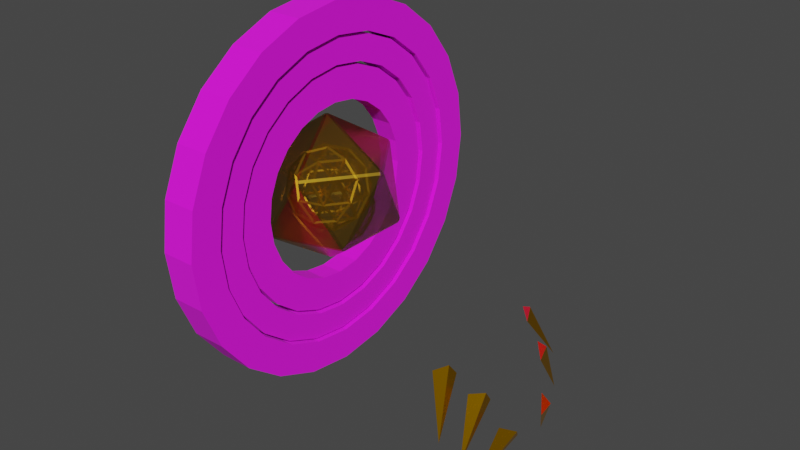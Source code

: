 # Source: angel.blend  (saved by Blender 3.4.6; exported with 4.5.12 LTS)
import bpy
from mathutils import Matrix  # noqa: F401  (used for matrix-valued properties, if any)

bpy.ops.wm.read_factory_settings(use_empty=True)
scene = bpy.context.scene
scene.name = 'Scene'

# ---- collections
col_collection = bpy.data.collections.new('Collection'); scene.collection.children.link(col_collection)

# ---- images (referenced by path relative to the original .blend; pixels are not part of the script)
import os
ASSET_DIR = os.environ.get("B2B_ASSET_DIR", "")  # directory of the original .blend (textures are referenced by path, not embedded)
HERE = os.path.dirname(os.path.abspath(__file__))  # packed textures are extracted next to this script under _unpacked/

def load_image(name, relpath, width, height, colorspace="sRGB"):
    """Load a texture the original file referenced (path relative to the .blend, or extracted next to this script)."""
    p = next((c for c in (os.path.join(HERE, relpath), os.path.join(ASSET_DIR, relpath)) if relpath and os.path.exists(c)), "")
    if p:
        img = bpy.data.images.load(p, check_existing=True)
        img.name = name
    else:  # same state as the original file: an image datablock whose file is absent (Cycles renders it pink)
        img = bpy.data.images.new(name, width, height)
        img.source = "FILE"
        img.filepath = "//" + (relpath or name)
    img.colorspace_settings.name = colorspace
    return img
img_bookshelf_png = load_image('bookshelf.png', 'bookshelf.png', 1024, 1024, 'sRGB')

# ---- materials (node trees are filled in below, after node groups)
mat_material_001 = bpy.data.materials.new('Material.001')
mat_material_001.surface_render_method = 'BLENDED'
mat_material_001.blend_method = 'BLEND'
mat_material_002 = bpy.data.materials.new('Material.002')
mat_material_002.use_transparent_shadow = False
mat_bookshelf = bpy.data.materials.new('bookshelf')
mat_bookshelf.use_transparent_shadow = False
mat_material_006 = bpy.data.materials.new('Material.006')

# ---- material node trees
mat_material_001.use_nodes = True; mat_material_001.node_tree.nodes.clear()
_N = mat_material_001.node_tree.nodes; _L = mat_material_001.node_tree.links
n0 = _N.new('ShaderNodeOutputMaterial'); n0.name = 'Material Output'; n0.location = (300, 300)
n0.target = 'CYCLES'
n1 = _N.new('ShaderNodeBsdfPrincipled'); n1.name = 'Principled BSDF'; n1.location = (10, 300)
n1.distribution = 'GGX'
n1.subsurface_method = 'RANDOM_WALK_SKIN'
n1.inputs[0].default_value = (0.4188, 0.2437, 0.01839, 1.0)
n1.inputs[1].default_value = 1.0
n1.inputs[2].default_value = 0.2954
n1.inputs[3].default_value = 2.1
n1.inputs[4].default_value = 0.7679
n1.inputs[27].default_value = (0.0, 0.0, 0.0, 1.0)
n1.inputs[28].default_value = 1.0
n2 = _N.new('ShaderNodeOutputMaterial'); n2.name = 'Material Output.001'; n2.location = (0, 0)
n2.target = 'EEVEE'
n3 = _N.new('ShaderNodeMixShader'); n3.name = 'Mix Shader'; n3.location = (0, 0)
n3.label = 'Disable Shadow'
n3.hide = True
n4 = _N.new('ShaderNodeLightPath'); n4.name = 'Light Path'; n4.location = (0, 0)
n4.hide = True
n5 = _N.new('ShaderNodeBsdfTransparent'); n5.name = 'Transparent BSDF'; n5.location = (0, 0)
n5.hide = True
_L.new(n1.outputs[0], n0.inputs[0])
_L.new(n1.outputs[0], n3.inputs[1])
_L.new(n3.outputs[0], n2.inputs[0])
_L.new(n4.outputs[1], n3.inputs[0])
_L.new(n5.outputs[0], n3.inputs[2])
n0.is_active_output = True
mat_material_002.use_nodes = True; mat_material_002.node_tree.nodes.clear()
_N = mat_material_002.node_tree.nodes; _L = mat_material_002.node_tree.links
n0 = _N.new('ShaderNodeOutputMaterial'); n0.name = 'Material Output'; n0.location = (300, 300)
n1 = _N.new('ShaderNodeBsdfPrincipled'); n1.name = 'Principled BSDF'; n1.location = (10, 300)
n1.distribution = 'GGX'
n1.subsurface_method = 'RANDOM_WALK_SKIN'
n1.inputs[0].default_value = (0.7274, 0.3577, 0.01836, 1.0)
n1.inputs[1].default_value = 1.0
n1.inputs[3].default_value = 1.45
n1.inputs[27].default_value = (0.7783, 0.3549, 0.0411, 1.0)
_L.new(n1.outputs[0], n0.inputs[0])
n0.is_active_output = True
mat_bookshelf.use_nodes = True; mat_bookshelf.node_tree.nodes.clear()
_N = mat_bookshelf.node_tree.nodes; _L = mat_bookshelf.node_tree.links
n0 = _N.new('ShaderNodeBsdfPrincipled'); n0.name = 'Principled BSDF'; n0.location = (10, 300)
n0.distribution = 'GGX'
n0.subsurface_method = 'RANDOM_WALK_SKIN'
n0.inputs[2].default_value = 1.0
n0.inputs[3].default_value = 1.45
n0.inputs[27].default_value = (0.0, 0.0, 0.0, 1.0)
n0.inputs[28].default_value = 1.0
n1 = _N.new('ShaderNodeOutputMaterial'); n1.name = 'Material Output'; n1.location = (300, 300)
n2 = _N.new('ShaderNodeTexImage'); n2.name = 'Image Texture'; n2.location = (-280, 275)
n2.image = img_bookshelf_png
n2.interpolation = 'Closest'
_L.new(n0.outputs[0], n1.inputs[0])
_L.new(n2.outputs[0], n0.inputs[0])
n1.is_active_output = True
mat_material_006.use_nodes = True; mat_material_006.node_tree.nodes.clear()
_N = mat_material_006.node_tree.nodes; _L = mat_material_006.node_tree.links
n0 = _N.new('ShaderNodeOutputMaterial'); n0.name = 'Material Output'; n0.location = (300, 300)
n0.target = 'CYCLES'
n1 = _N.new('ShaderNodeBsdfPrincipled'); n1.name = 'Principled BSDF'; n1.location = (10, 300)
n1.distribution = 'GGX'
n1.subsurface_method = 'RANDOM_WALK_SKIN'
n1.inputs[0].default_value = (1.0, 0.4934, 0.0, 1.0)
n1.inputs[1].default_value = 1.0
n1.inputs[2].default_value = 0.2954
n1.inputs[3].default_value = 2.1
n1.inputs[27].default_value = (0.0, 0.0, 0.0, 1.0)
n2 = _N.new('ShaderNodeOutputMaterial'); n2.name = 'Material Output.001'; n2.location = (0, 0)
n2.target = 'EEVEE'
n3 = _N.new('ShaderNodeMixShader'); n3.name = 'Mix Shader'; n3.location = (0, 0)
n3.label = 'Disable Shadow'
n3.hide = True
n4 = _N.new('ShaderNodeLightPath'); n4.name = 'Light Path'; n4.location = (0, 0)
n4.hide = True
n5 = _N.new('ShaderNodeBsdfTransparent'); n5.name = 'Transparent BSDF'; n5.location = (0, 0)
n5.hide = True
_L.new(n1.outputs[0], n0.inputs[0])
_L.new(n1.outputs[0], n3.inputs[1])
_L.new(n3.outputs[0], n2.inputs[0])
_L.new(n4.outputs[1], n3.inputs[0])
_L.new(n5.outputs[0], n3.inputs[2])
n0.is_active_output = True

# ---- world
world_world = bpy.data.worlds.new('World'); scene.world = world_world
world_world.use_nodes = True; world_world.node_tree.nodes.clear()
_N = world_world.node_tree.nodes; _L = world_world.node_tree.links
n0 = _N.new('ShaderNodeOutputWorld'); n0.name = 'World Output'; n0.location = (300, 300)
n1 = _N.new('ShaderNodeBackground'); n1.name = 'Background'; n1.location = (10, 300)
n1.inputs[0].default_value = (0.05088, 0.05088, 0.05088, 1.0)
_L.new(n1.outputs[0], n0.inputs[0])
n0.is_active_output = True
world_world.color = (0.05088, 0.05088, 0.05088)
world_world.use_sun_shadow = False
world_world.sun_shadow_jitter_overblur = 0.0

# ---- meshes
me_icosphere = bpy.data.meshes.new('Icosphere')
me_icosphere.from_pydata([(0.0, 0.0, -1.0), (0.7236, -0.5257, -0.4472), (-0.2764, -0.8506, -0.4472), (-0.8944, 0.0, -0.4472), (-0.2764, 0.8506, -0.4472), (0.7236, 0.5257, -0.4472), (0.2764, -0.8506, 0.4472), (-0.7236, -0.5257, 0.4472), (-0.7236, 0.5257, 0.4472), (0.2764, 0.8506, 0.4472), (0.8944, 0.0, 0.4472), (0.0, 0.0, 1.0)], [], [(0, 1, 2), (1, 0, 5), (0, 2, 3), (0, 3, 4), (0, 4, 5), (1, 5, 10), (2, 1, 6), (3, 2, 7), (4, 3, 8), (5, 4, 9), (1, 10, 6), (2, 6, 7), (3, 7, 8), (4, 8, 9), (5, 9, 10), (6, 10, 11), (7, 6, 11), (8, 7, 11), (9, 8, 11), (10, 9, 11)])
_uv = me_icosphere.uv_layers.new(name='UVMap')
_uv.uv.foreach_set('vector', [0.1818, 0.0, 0.2727, 0.1575, 0.09091, 0.1575, 0.2727, 0.1575, 0.3636, 0.0, 0.4545, 0.1575, 0.9091, 0.0, 1.0, 0.1575, 0.8182, 0.1575, 0.7273, 0.0, 0.8182, 0.1575, 0.6364, 0.1575, 0.5455, 0.0, 0.6364, 0.1575, 0.4545, 0.1575, 0.2727, 0.1575, 0.4545, 0.1575, 0.3636, 0.3149, 0.09091, 0.1575, 0.2727, 0.1575, 0.1818, 0.3149, 0.8182, 0.1575, 1.0, 0.1575, 0.9091, 0.3149, 0.6364, 0.1575, 0.8182, 0.1575, 0.7273, 0.3149, 0.4545, 0.1575, 0.6364, 0.1575, 0.5455, 0.3149, 0.2727, 0.1575, 0.3636, 0.3149, 0.1818, 0.3149, 0.09091, 0.1575, 0.1818, 0.3149, 0.0, 0.3149, 0.8182, 0.1575, 0.9091, 0.3149, 0.7273, 0.3149, 0.6364, 0.1575, 0.7273, 0.3149, 0.5455, 0.3149, 0.4545, 0.1575, 0.5455, 0.3149, 0.3636, 0.3149, 0.1818, 0.3149, 0.3636, 0.3149, 0.2727, 0.4724, 0.0, 0.3149, 0.1818, 0.3149, 0.09091, 0.4724, 0.7273, 0.3149, 0.9091, 0.3149, 0.8182, 0.4724, 0.5455, 0.3149, 0.7273, 0.3149, 0.6364, 0.4724, 0.3636, 0.3149, 0.5455, 0.3149, 0.4545, 0.4724])
me_icosphere.materials.append(mat_material_001)
me_icosphere.update()
me_icosphere_001 = bpy.data.meshes.new('Icosphere.001')
me_icosphere_001.from_pydata([(4.866e-08, 1.795e-10, -0.9658), (-4.866e-08, -1.795e-10, -1.034), (0.6989, -0.5078, -0.4319), (0.7483, -0.5437, -0.4625), (-0.2669, -0.8216, -0.4319), (-0.2858, -0.8797, -0.4625), (-0.8639, 0.0, -0.4319), (-0.925, 0.0, -0.4625), (-0.2669, 0.8216, -0.4319), (-0.2858, 0.8797, -0.4625), (0.6989, 0.5078, -0.4319), (0.7483, 0.5437, -0.4625), (0.2669, -0.8216, 0.4319), (0.2858, -0.8797, 0.4625), (-0.6989, -0.5078, 0.4319), (-0.7483, -0.5437, 0.4625), (-0.6989, 0.5078, 0.4319), (-0.7483, 0.5437, 0.4625), (0.2669, 0.8216, 0.4319), (0.2858, 0.8797, 0.4625), (0.8639, 0.0, 0.4319), (0.925, 0.0, 0.4625), (-4.884e-08, 8.977e-11, 0.9658), (4.884e-08, -8.977e-11, 1.034), (-0.1564, -0.4814, -0.8191), (-0.1685, -0.5186, -0.8822), (0.4095, -0.2975, -0.8191), (0.4411, -0.3205, -0.8822), (0.2531, -0.779, -0.5062), (0.2726, -0.8391, -0.5453), (0.8191, -3.941e-10, -0.5062), (0.8822, 3.941e-10, -0.5453), (0.4095, 0.2975, -0.8191), (0.4411, 0.3205, -0.8822), (-0.5062, 1.97e-10, -0.8191), (-0.5453, -1.97e-10, -0.8822), (-0.6626, -0.4814, -0.5062), (-0.7137, -0.5186, -0.5453), (-0.1564, 0.4814, -0.8191), (-0.1685, 0.5186, -0.8822), (-0.6626, 0.4814, -0.5062), (-0.7137, 0.5186, -0.5453), (0.2531, 0.779, -0.5062), (0.2726, 0.8391, -0.5453), (0.9157, -0.2975, 7.685e-09), (0.9864, -0.3205, -7.685e-09), (0.9157, 0.2975, 7.882e-09), (0.9864, 0.3205, -7.882e-09), (-1.97e-10, -0.9629, 1.97e-10), (1.97e-10, -1.037, -1.97e-10), (0.566, -0.779, -7.488e-09), (0.6096, -0.8391, 7.488e-09), (-0.9157, -0.2975, -8.67e-09), (-0.9864, -0.3205, 8.67e-09), (-0.566, -0.779, 8.867e-09), (-0.6096, -0.8391, -8.867e-09), (-0.566, 0.779, 9.754e-09), (-0.6096, 0.8391, -9.754e-09), (-0.9157, 0.2975, -8.473e-09), (-0.9864, 0.3205, 8.473e-09), (0.566, 0.779, -6.798e-09), (0.6096, 0.8391, 6.798e-09), (3.695e-10, 0.9629, 1.182e-09), (-3.695e-10, 1.037, -1.182e-09), (0.6626, -0.4814, 0.5062), (0.7137, -0.5186, 0.5453), (-0.2531, -0.779, 0.5062), (-0.2726, -0.8391, 0.5453), (-0.8191, 5.911e-10, 0.5062), (-0.8822, -5.911e-10, 0.5453), (-0.2531, 0.779, 0.5062), (-0.2726, 0.8391, 0.5453), (0.6626, 0.4814, 0.5062), (0.7137, 0.5186, 0.5453), (0.1564, -0.4814, 0.8191), (0.1685, -0.5186, 0.8822), (0.5062, 9.852e-11, 0.8191), (0.5453, -9.852e-11, 0.8822), (-0.4095, -0.2975, 0.8191), (-0.4411, -0.3205, 0.8822), (-0.4095, 0.2975, 0.8191), (-0.4411, 0.3205, 0.8822), (0.1564, 0.4814, 0.8191), (0.1685, 0.5186, 0.8822), (0.01761, -0.05421, -0.98), (0.3475, -0.2975, -0.863), (-0.1063, -0.4449, -0.863), (0.7121, -0.476, -0.4795), (0.4809, -0.3044, -0.7937), (0.8092, -0.06582, -0.5429), (-0.04611, -0.0335, -0.98), (-0.1755, -0.4224, -0.863), (-0.456, -0.03643, -0.863), (-0.04611, 0.0335, -0.98), (-0.456, 0.03643, -0.863), (-0.1755, 0.4224, -0.863), (0.01761, 0.05421, -0.98), (-0.1063, 0.4449, -0.863), (0.3475, 0.2975, -0.863), (0.7474, -0.476, -0.4225), (0.8475, -0.06582, -0.481), (0.925, -0.3044, -0.07515), (-0.2217, -0.8579, -0.4225), (0.1993, -0.8264, -0.481), (-0.003619, -0.9738, -0.07515), (-0.8844, -0.05421, -0.4225), (-0.7243, -0.4449, -0.481), (-0.9272, -0.2975, -0.07515), (-0.3248, 0.8244, -0.4225), (-0.6469, 0.5514, -0.481), (-0.5694, 0.7899, -0.07515), (0.6836, 0.5637, -0.4225), (0.3245, 0.7857, -0.481), (0.5753, 0.7857, -0.07515), (0.7297, -0.5302, -0.3873), (0.9059, -0.3633, -0.03684), (0.6254, -0.7493, -0.03684), (-0.2787, -0.8579, -0.3873), (-0.06559, -0.9738, -0.03684), (-0.5193, -0.8264, -0.03684), (-0.902, 0.0, -0.3873), (-0.9464, -0.2385, -0.03684), (-0.9464, 0.2385, -0.03684), (-0.2787, 0.8579, -0.3873), (-0.5193, 0.8264, -0.03684), (-0.06559, 0.9738, -0.03684), (0.7297, 0.5302, -0.3873), (0.6254, 0.7493, -0.03684), (0.9059, 0.3633, -0.03684), (0.2963, -0.8037, 0.4795), (0.616, -0.5289, 0.5429), (0.2101, -0.5289, 0.7937), (-0.6727, -0.5302, 0.4795), (-0.3127, -0.7492, 0.5429), (-0.4381, -0.3633, 0.7937), (-0.7121, 0.476, 0.4795), (-0.8092, 0.06582, 0.5429), (-0.4809, 0.3044, 0.7937), (0.2326, 0.8244, 0.4795), (-0.1875, 0.7899, 0.5429), (0.1409, 0.5514, 0.7937), (0.8559, 0.0335, 0.4795), (0.6933, 0.4224, 0.5429), (0.5679, 0.03643, 0.7937), (0.456, 0.03643, 0.863), (0.1755, 0.4224, 0.863), (0.04611, 0.0335, 0.98), (0.5118, 0.06938, 0.8281), (0.6404, 0.4653, 0.5708), (0.2241, 0.4653, 0.8281), (0.616, 0.5289, 0.5429), (0.2963, 0.8037, 0.4795), (0.2101, 0.5289, 0.7937), (0.1063, 0.4449, 0.863), (-0.3475, 0.2975, 0.863), (-0.01761, 0.05421, 0.98), (0.09216, 0.5082, 0.8281), (-0.2446, 0.7529, 0.5708), (-0.3733, 0.357, 0.8281), (-0.3127, 0.7492, 0.5429), (-0.6727, 0.5302, 0.4795), (-0.4381, 0.3633, 0.7937), (-0.3903, 0.2385, 0.863), (-0.3903, -0.2385, 0.863), (-0.057, 0.0, 0.98), (-0.4548, 0.2447, 0.8281), (-0.7916, 0.0, 0.5708), (-0.4548, -0.2447, 0.8281), (-0.8092, -0.06582, 0.5429), (-0.7121, -0.476, 0.4795), (-0.4809, -0.3044, 0.7937), (-0.3475, -0.2975, 0.863), (0.1062, -0.4449, 0.863), (-0.01761, -0.05421, 0.98), (-0.3733, -0.357, 0.8281), (-0.2446, -0.7529, 0.5708), (0.09216, -0.5082, 0.8281), (-0.1875, -0.7899, 0.5429), (0.2326, -0.8244, 0.4795), (0.1409, -0.5514, 0.7937), (0.1755, -0.4224, 0.863), (0.456, -0.03643, 0.863), (0.04611, -0.0335, 0.98), (0.2241, -0.4653, 0.8281), (0.6404, -0.4653, 0.5708), (0.5118, -0.06938, 0.8281), (0.6933, -0.4224, 0.5429), (0.8559, -0.0335, 0.4795), (0.5679, -0.03643, 0.7937), (0.9272, 0.2975, 0.07515), (0.7243, 0.4449, 0.481), (0.8844, 0.05421, 0.4225), (0.9076, 0.357, 0.03648), (0.62, 0.7529, 0.03648), (0.6995, 0.5082, 0.4528), (0.5694, 0.7899, 0.07515), (0.3248, 0.8244, 0.4225), (0.6469, 0.5514, 0.481), (0.003619, 0.9738, 0.07515), (-0.1993, 0.8264, 0.481), (0.2217, 0.8579, 0.4225), (-0.05902, 0.9735, 0.03648), (-0.5245, 0.8223, 0.03648), (-0.2672, 0.8223, 0.4528), (-0.5753, 0.7857, 0.07515), (-0.6836, 0.5637, 0.4225), (-0.3245, 0.7857, 0.481), (-0.925, 0.3044, 0.07515), (-0.8475, 0.06582, 0.481), (-0.7474, 0.476, 0.4225), (-0.9441, 0.2447, 0.03648), (-0.9441, -0.2447, 0.03648), (-0.8646, 0.0, 0.4528), (-0.925, -0.3044, 0.07515), (-0.7474, -0.476, 0.4225), (-0.8475, -0.06582, 0.481), (-0.5753, -0.7857, 0.07515), (-0.3245, -0.7857, 0.481), (-0.6836, -0.5637, 0.4225), (-0.5245, -0.8223, 0.03648), (-0.05902, -0.9735, 0.03648), (-0.2672, -0.8223, 0.4528), (0.003619, -0.9738, 0.07515), (0.2217, -0.8579, 0.4225), (-0.1993, -0.8264, 0.481), (0.5694, -0.7899, 0.07515), (0.6469, -0.5514, 0.481), (0.3248, -0.8244, 0.4225), (0.62, -0.7529, 0.03648), (0.9076, -0.357, 0.03648), (0.6995, -0.5082, 0.4528), (0.9272, -0.2975, 0.07515), (0.8844, -0.05421, 0.4225), (0.7243, -0.4449, 0.481), (0.5193, 0.8264, 0.03684), (0.06559, 0.9738, 0.03684), (0.2787, 0.8579, 0.3873), (0.5245, 0.8223, -0.03648), (0.2672, 0.8223, -0.4528), (0.05902, 0.9735, -0.03648), (0.1993, 0.8264, -0.481), (-0.2217, 0.8579, -0.4225), (-0.003619, 0.9738, -0.07515), (-0.6254, 0.7493, 0.03684), (-0.9059, 0.3633, 0.03684), (-0.7297, 0.5302, 0.3873), (-0.62, 0.7529, -0.03648), (-0.6995, 0.5082, -0.4528), (-0.9076, 0.357, -0.03648), (-0.7243, 0.4449, -0.481), (-0.8844, 0.05421, -0.4225), (-0.9272, 0.2975, -0.07515), (-0.9059, -0.3633, 0.03684), (-0.6254, -0.7493, 0.03684), (-0.7297, -0.5302, 0.3873), (-0.9076, -0.357, -0.03648), (-0.6995, -0.5082, -0.4528), (-0.62, -0.7529, -0.03648), (-0.6469, -0.5514, -0.481), (-0.3248, -0.8244, -0.4225), (-0.5694, -0.7899, -0.07515), (0.06559, -0.9738, 0.03684), (0.5193, -0.8264, 0.03684), (0.2787, -0.8579, 0.3873), (0.05902, -0.9735, -0.03648), (0.2672, -0.8223, -0.4528), (0.5245, -0.8223, -0.03648), (0.3245, -0.7857, -0.481), (0.6836, -0.5637, -0.4225), (0.5753, -0.7857, -0.07515), (0.9464, -0.2385, 0.03684), (0.9464, 0.2385, 0.03684), (0.902, 0.0, 0.3873), (0.9441, -0.2447, -0.03648), (0.8646, 0.0, -0.4528), (0.9441, 0.2447, -0.03648), (0.8475, 0.06582, -0.481), (0.7474, 0.476, -0.4225), (0.925, 0.3044, -0.07515), (0.4381, 0.3633, -0.7937), (0.3127, 0.7492, -0.5429), (0.6727, 0.5302, -0.4795), (0.3733, 0.357, -0.8281), (-0.09216, 0.5082, -0.8281), (0.2446, 0.7529, -0.5708), (-0.1409, 0.5514, -0.7937), (-0.2326, 0.8244, -0.4795), (0.1875, 0.7899, -0.5429), (-0.2101, 0.5289, -0.7937), (-0.616, 0.5289, -0.5429), (-0.2963, 0.8037, -0.4795), (-0.2241, 0.4653, -0.8281), (-0.5118, 0.06938, -0.8281), (-0.6404, 0.4653, -0.5708), (-0.5679, 0.03643, -0.7937), (-0.8559, 0.0335, -0.4795), (-0.6933, 0.4224, -0.5429), (-0.5679, -0.03643, -0.7937), (-0.6933, -0.4224, -0.5429), (-0.8559, -0.0335, -0.4795), (-0.5118, -0.06938, -0.8281), (-0.2241, -0.4653, -0.8281), (-0.6404, -0.4653, -0.5708), (-0.2101, -0.5289, -0.7937), (-0.2963, -0.8037, -0.4795), (-0.616, -0.5289, -0.5429), (0.8092, 0.06582, -0.5429), (0.4809, 0.3044, -0.7937), (0.7121, 0.476, -0.4795), (0.7916, 0.0, -0.5708), (0.4548, -0.2447, -0.8281), (0.4548, 0.2447, -0.8281), (0.3903, -0.2385, -0.863), (0.057, 0.0, -0.98), (0.3903, 0.2385, -0.863), (-0.1409, -0.5514, -0.7937), (0.1875, -0.7899, -0.5429), (-0.2326, -0.8244, -0.4795), (-0.09216, -0.5082, -0.8281), (0.3733, -0.357, -0.8281), (0.2446, -0.7529, -0.5708), (0.4381, -0.3633, -0.7937), (0.6727, -0.5302, -0.4795), (0.3127, -0.7492, -0.5429)], [], [(84, 85, 26, 0), (85, 84, 1, 27), (85, 86, 24, 26), (86, 85, 27, 25), (86, 84, 0, 24), (84, 86, 25, 1), (87, 88, 26, 2), (88, 87, 3, 27), (88, 89, 30, 26), (89, 88, 27, 31), (89, 87, 2, 30), (87, 89, 31, 3), (90, 91, 24, 0), (91, 90, 1, 25), (91, 92, 34, 24), (92, 91, 25, 35), (92, 90, 0, 34), (90, 92, 35, 1), (93, 94, 34, 0), (94, 93, 1, 35), (94, 95, 38, 34), (95, 94, 35, 39), (95, 93, 0, 38), (93, 95, 39, 1), (96, 97, 38, 0), (97, 96, 1, 39), (97, 98, 32, 38), (98, 97, 39, 33), (98, 96, 0, 32), (96, 98, 33, 1), (99, 100, 30, 2), (100, 99, 3, 31), (100, 101, 44, 30), (101, 100, 31, 45), (101, 99, 2, 44), (99, 101, 45, 3), (102, 103, 28, 4), (103, 102, 5, 29), (103, 104, 48, 28), (104, 103, 29, 49), (104, 102, 4, 48), (102, 104, 49, 5), (105, 106, 36, 6), (106, 105, 7, 37), (106, 107, 52, 36), (107, 106, 37, 53), (107, 105, 6, 52), (105, 107, 53, 7), (108, 109, 40, 8), (109, 108, 9, 41), (109, 110, 56, 40), (110, 109, 41, 57), (110, 108, 8, 56), (108, 110, 57, 9), (111, 112, 42, 10), (112, 111, 11, 43), (112, 113, 60, 42), (113, 112, 43, 61), (113, 111, 10, 60), (111, 113, 61, 11), (114, 115, 44, 2), (115, 114, 3, 45), (115, 116, 50, 44), (116, 115, 45, 51), (116, 114, 2, 50), (114, 116, 51, 3), (117, 118, 48, 4), (118, 117, 5, 49), (118, 119, 54, 48), (119, 118, 49, 55), (119, 117, 4, 54), (117, 119, 55, 5), (120, 121, 52, 6), (121, 120, 7, 53), (121, 122, 58, 52), (122, 121, 53, 59), (122, 120, 6, 58), (120, 122, 59, 7), (123, 124, 56, 8), (124, 123, 9, 57), (124, 125, 62, 56), (125, 124, 57, 63), (125, 123, 8, 62), (123, 125, 63, 9), (126, 127, 60, 10), (127, 126, 11, 61), (127, 128, 46, 60), (128, 127, 61, 47), (128, 126, 10, 46), (126, 128, 47, 11), (129, 130, 64, 12), (130, 129, 13, 65), (130, 131, 74, 64), (131, 130, 65, 75), (131, 129, 12, 74), (129, 131, 75, 13), (132, 133, 66, 14), (133, 132, 15, 67), (133, 134, 78, 66), (134, 133, 67, 79), (134, 132, 14, 78), (132, 134, 79, 15), (135, 136, 68, 16), (136, 135, 17, 69), (136, 137, 80, 68), (137, 136, 69, 81), (137, 135, 16, 80), (135, 137, 81, 17), (138, 139, 70, 18), (139, 138, 19, 71), (139, 140, 82, 70), (140, 139, 71, 83), (140, 138, 18, 82), (138, 140, 83, 19), (141, 142, 72, 20), (142, 141, 21, 73), (142, 143, 76, 72), (143, 142, 73, 77), (143, 141, 20, 76), (141, 143, 77, 21), (144, 145, 82, 76), (145, 144, 77, 83), (145, 146, 22, 82), (146, 145, 83, 23), (146, 144, 76, 22), (144, 146, 23, 77), (147, 148, 72, 76), (148, 147, 77, 73), (148, 149, 82, 72), (149, 148, 73, 83), (149, 147, 76, 82), (147, 149, 83, 77), (150, 151, 18, 72), (151, 150, 73, 19), (151, 152, 82, 18), (152, 151, 19, 83), (152, 150, 72, 82), (150, 152, 83, 73), (153, 154, 80, 82), (154, 153, 83, 81), (154, 155, 22, 80), (155, 154, 81, 23), (155, 153, 82, 22), (153, 155, 23, 83), (156, 157, 70, 82), (157, 156, 83, 71), (157, 158, 80, 70), (158, 157, 71, 81), (158, 156, 82, 80), (156, 158, 81, 83), (159, 160, 16, 70), (160, 159, 71, 17), (160, 161, 80, 16), (161, 160, 17, 81), (161, 159, 70, 80), (159, 161, 81, 71), (162, 163, 78, 80), (163, 162, 81, 79), (163, 164, 22, 78), (164, 163, 79, 23), (164, 162, 80, 22), (162, 164, 23, 81), (165, 166, 68, 80), (166, 165, 81, 69), (166, 167, 78, 68), (167, 166, 69, 79), (167, 165, 80, 78), (165, 167, 79, 81), (168, 169, 14, 68), (169, 168, 69, 15), (169, 170, 78, 14), (170, 169, 15, 79), (170, 168, 68, 78), (168, 170, 79, 69), (171, 172, 74, 78), (172, 171, 79, 75), (172, 173, 22, 74), (173, 172, 75, 23), (173, 171, 78, 22), (171, 173, 23, 79), (174, 175, 66, 78), (175, 174, 79, 67), (175, 176, 74, 66), (176, 175, 67, 75), (176, 174, 78, 74), (174, 176, 75, 79), (177, 178, 12, 66), (178, 177, 67, 13), (178, 179, 74, 12), (179, 178, 13, 75), (179, 177, 66, 74), (177, 179, 75, 67), (180, 181, 76, 74), (181, 180, 75, 77), (181, 182, 22, 76), (182, 181, 77, 23), (182, 180, 74, 22), (180, 182, 23, 75), (183, 184, 64, 74), (184, 183, 75, 65), (184, 185, 76, 64), (185, 184, 65, 77), (185, 183, 74, 76), (183, 185, 77, 75), (186, 187, 20, 64), (187, 186, 65, 21), (187, 188, 76, 20), (188, 187, 21, 77), (188, 186, 64, 76), (186, 188, 77, 65), (189, 190, 72, 46), (190, 189, 47, 73), (190, 191, 20, 72), (191, 190, 73, 21), (191, 189, 46, 20), (189, 191, 21, 47), (192, 193, 60, 46), (193, 192, 47, 61), (193, 194, 72, 60), (194, 193, 61, 73), (194, 192, 46, 72), (192, 194, 73, 47), (195, 196, 18, 60), (196, 195, 61, 19), (196, 197, 72, 18), (197, 196, 19, 73), (197, 195, 60, 72), (195, 197, 73, 61), (198, 199, 70, 62), (199, 198, 63, 71), (199, 200, 18, 70), (200, 199, 71, 19), (200, 198, 62, 18), (198, 200, 19, 63), (201, 202, 56, 62), (202, 201, 63, 57), (202, 203, 70, 56), (203, 202, 57, 71), (203, 201, 62, 70), (201, 203, 71, 63), (204, 205, 16, 56), (205, 204, 57, 17), (205, 206, 70, 16), (206, 205, 17, 71), (206, 204, 56, 70), (204, 206, 71, 57), (207, 208, 68, 58), (208, 207, 59, 69), (208, 209, 16, 68), (209, 208, 69, 17), (209, 207, 58, 16), (207, 209, 17, 59), (210, 211, 52, 58), (211, 210, 59, 53), (211, 212, 68, 52), (212, 211, 53, 69), (212, 210, 58, 68), (210, 212, 69, 59), (213, 214, 14, 52), (214, 213, 53, 15), (214, 215, 68, 14), (215, 214, 15, 69), (215, 213, 52, 68), (213, 215, 69, 53), (216, 217, 66, 54), (217, 216, 55, 67), (217, 218, 14, 66), (218, 217, 67, 15), (218, 216, 54, 14), (216, 218, 15, 55), (219, 220, 48, 54), (220, 219, 55, 49), (220, 221, 66, 48), (221, 220, 49, 67), (221, 219, 54, 66), (219, 221, 67, 55), (222, 223, 12, 48), (223, 222, 49, 13), (223, 224, 66, 12), (224, 223, 13, 67), (224, 222, 48, 66), (222, 224, 67, 49), (225, 226, 64, 50), (226, 225, 51, 65), (226, 227, 12, 64), (227, 226, 65, 13), (227, 225, 50, 12), (225, 227, 13, 51), (228, 229, 44, 50), (229, 228, 51, 45), (229, 230, 64, 44), (230, 229, 45, 65), (230, 228, 50, 64), (228, 230, 65, 51), (231, 232, 20, 44), (232, 231, 45, 21), (232, 233, 64, 20), (233, 232, 21, 65), (233, 231, 44, 64), (231, 233, 65, 45), (234, 235, 62, 60), (235, 234, 61, 63), (235, 236, 18, 62), (236, 235, 63, 19), (236, 234, 60, 18), (234, 236, 19, 61), (237, 238, 42, 60), (238, 237, 61, 43), (238, 239, 62, 42), (239, 238, 43, 63), (239, 237, 60, 62), (237, 239, 63, 61), (240, 241, 8, 42), (241, 240, 43, 9), (241, 242, 62, 8), (242, 241, 9, 63), (242, 240, 42, 62), (240, 242, 63, 43), (243, 244, 58, 56), (244, 243, 57, 59), (244, 245, 16, 58), (245, 244, 59, 17), (245, 243, 56, 16), (243, 245, 17, 57), (246, 247, 40, 56), (247, 246, 57, 41), (247, 248, 58, 40), (248, 247, 41, 59), (248, 246, 56, 58), (246, 248, 59, 57), (249, 250, 6, 40), (250, 249, 41, 7), (250, 251, 58, 6), (251, 250, 7, 59), (251, 249, 40, 58), (249, 251, 59, 41), (252, 253, 54, 52), (253, 252, 53, 55), (253, 254, 14, 54), (254, 253, 55, 15), (254, 252, 52, 14), (252, 254, 15, 53), (255, 256, 36, 52), (256, 255, 53, 37), (256, 257, 54, 36), (257, 256, 37, 55), (257, 255, 52, 54), (255, 257, 55, 53), (258, 259, 4, 36), (259, 258, 37, 5), (259, 260, 54, 4), (260, 259, 5, 55), (260, 258, 36, 54), (258, 260, 55, 37), (261, 262, 50, 48), (262, 261, 49, 51), (262, 263, 12, 50), (263, 262, 51, 13), (263, 261, 48, 12), (261, 263, 13, 49), (264, 265, 28, 48), (265, 264, 49, 29), (265, 266, 50, 28), (266, 265, 29, 51), (266, 264, 48, 50), (264, 266, 51, 49), (267, 268, 2, 28), (268, 267, 29, 3), (268, 269, 50, 2), (269, 268, 3, 51), (269, 267, 28, 50), (267, 269, 51, 29), (270, 271, 46, 44), (271, 270, 45, 47), (271, 272, 20, 46), (272, 271, 47, 21), (272, 270, 44, 20), (270, 272, 21, 45), (273, 274, 30, 44), (274, 273, 45, 31), (274, 275, 46, 30), (275, 274, 31, 47), (275, 273, 44, 46), (273, 275, 47, 45), (276, 277, 10, 30), (277, 276, 31, 11), (277, 278, 46, 10), (278, 277, 11, 47), (278, 276, 30, 46), (276, 278, 47, 31), (279, 280, 42, 32), (280, 279, 33, 43), (280, 281, 10, 42), (281, 280, 43, 11), (281, 279, 32, 10), (279, 281, 11, 33), (282, 283, 38, 32), (283, 282, 33, 39), (283, 284, 42, 38), (284, 283, 39, 43), (284, 282, 32, 42), (282, 284, 43, 33), (285, 286, 8, 38), (286, 285, 39, 9), (286, 287, 42, 8), (287, 286, 9, 43), (287, 285, 38, 42), (285, 287, 43, 39), (288, 289, 40, 38), (289, 288, 39, 41), (289, 290, 8, 40), (290, 289, 41, 9), (290, 288, 38, 8), (288, 290, 9, 39), (291, 292, 34, 38), (292, 291, 39, 35), (292, 293, 40, 34), (293, 292, 35, 41), (293, 291, 38, 40), (291, 293, 41, 39), (294, 295, 6, 34), (295, 294, 35, 7), (295, 296, 40, 6), (296, 295, 7, 41), (296, 294, 34, 40), (294, 296, 41, 35), (297, 298, 36, 34), (298, 297, 35, 37), (298, 299, 6, 36), (299, 298, 37, 7), (299, 297, 34, 6), (297, 299, 7, 35), (300, 301, 24, 34), (301, 300, 35, 25), (301, 302, 36, 24), (302, 301, 25, 37), (302, 300, 34, 36), (300, 302, 37, 35), (303, 304, 4, 24), (304, 303, 25, 5), (304, 305, 36, 4), (305, 304, 5, 37), (305, 303, 24, 36), (303, 305, 37, 25), (306, 307, 32, 30), (307, 306, 31, 33), (307, 308, 10, 32), (308, 307, 33, 11), (308, 306, 30, 10), (306, 308, 11, 31), (309, 310, 26, 30), (310, 309, 31, 27), (310, 311, 32, 26), (311, 310, 27, 33), (311, 309, 30, 32), (309, 311, 33, 31), (312, 313, 0, 26), (313, 312, 27, 1), (313, 314, 32, 0), (314, 313, 1, 33), (314, 312, 26, 32), (312, 314, 33, 27), (315, 316, 28, 24), (316, 315, 25, 29), (316, 317, 4, 28), (317, 316, 29, 5), (317, 315, 24, 4), (315, 317, 5, 25), (318, 319, 26, 24), (319, 318, 25, 27), (319, 320, 28, 26), (320, 319, 27, 29), (320, 318, 24, 28), (318, 320, 29, 25), (321, 322, 2, 26), (322, 321, 27, 3), (322, 323, 28, 2), (323, 322, 3, 29), (323, 321, 26, 28), (321, 323, 29, 27)])
_uv = me_icosphere_001.uv_layers.new(name='UVMap')
_uv.uv.foreach_set('vector', [0.1818, 0.0, 0.2273, 0.07873, 0.2273, 0.07873, 0.1818, 0.0, 0.2273, 0.07873, 0.1818, 0.0, 0.1818, 0.0, 0.2273, 0.07873, 0.2273, 0.07873, 0.1364, 0.07873, 0.1364, 0.07873, 0.2273, 0.07873, 0.1364, 0.07873, 0.2273, 0.07873, 0.2273, 0.07873, 0.1364, 0.07873, 0.1364, 0.07873, 0.1818, 0.0, 0.1818, 0.0, 0.1364, 0.07873, 0.1818, 0.0, 0.1364, 0.07873, 0.1364, 0.07873, 0.1818, 0.0, 0.2727, 0.1575, 0.3182, 0.07873, 0.3182, 0.07873, 0.2727, 0.1575, 0.3182, 0.07873, 0.2727, 0.1575, 0.2727, 0.1575, 0.3182, 0.07873, 0.3182, 0.07873, 0.3636, 0.1575, 0.3636, 0.1575, 0.3182, 0.07873, 0.3636, 0.1575, 0.3182, 0.07873, 0.3182, 0.07873, 0.3636, 0.1575, 0.3636, 0.1575, 0.2727, 0.1575, 0.2727, 0.1575, 0.3636, 0.1575, 0.2727, 0.1575, 0.3636, 0.1575, 0.3636, 0.1575, 0.2727, 0.1575, 0.9091, 0.0, 0.9545, 0.07873, 0.9545, 0.07873, 0.9091, 0.0, 0.9545, 0.07873, 0.9091, 0.0, 0.9091, 0.0, 0.9545, 0.07873, 0.9545, 0.07873, 0.8636, 0.07873, 0.8636, 0.07873, 0.9545, 0.07873, 0.8636, 0.07873, 0.9545, 0.07873, 0.9545, 0.07873, 0.8636, 0.07873, 0.8636, 0.07873, 0.9091, 0.0, 0.9091, 0.0, 0.8636, 0.07873, 0.9091, 0.0, 0.8636, 0.07873, 0.8636, 0.07873, 0.9091, 0.0, 0.7273, 0.0, 0.7727, 0.07873, 0.7727, 0.07873, 0.7273, 0.0, 0.7727, 0.07873, 0.7273, 0.0, 0.7273, 0.0, 0.7727, 0.07873, 0.7727, 0.07873, 0.6818, 0.07873, 0.6818, 0.07873, 0.7727, 0.07873, 0.6818, 0.07873, 0.7727, 0.07873, 0.7727, 0.07873, 0.6818, 0.07873, 0.6818, 0.07873, 0.7273, 0.0, 0.7273, 0.0, 0.6818, 0.07873, 0.7273, 0.0, 0.6818, 0.07873, 0.6818, 0.07873, 0.7273, 0.0, 0.5455, 0.0, 0.5909, 0.07873, 0.5909, 0.07873, 0.5455, 0.0, 0.5909, 0.07873, 0.5455, 0.0, 0.5455, 0.0, 0.5909, 0.07873, 0.5909, 0.07873, 0.5, 0.07873, 0.5, 0.07873, 0.5909, 0.07873, 0.5, 0.07873, 0.5909, 0.07873, 0.5909, 0.07873, 0.5, 0.07873, 0.5, 0.07873, 0.5455, 0.0, 0.5455, 0.0, 0.5, 0.07873, 0.5455, 0.0, 0.5, 0.07873, 0.5, 0.07873, 0.5455, 0.0, 0.2727, 0.1575, 0.3636, 0.1575, 0.3636, 0.1575, 0.2727, 0.1575, 0.3636, 0.1575, 0.2727, 0.1575, 0.2727, 0.1575, 0.3636, 0.1575, 0.3636, 0.1575, 0.3182, 0.2362, 0.3182, 0.2362, 0.3636, 0.1575, 0.3182, 0.2362, 0.3636, 0.1575, 0.3636, 0.1575, 0.3182, 0.2362, 0.3182, 0.2362, 0.2727, 0.1575, 0.2727, 0.1575, 0.3182, 0.2362, 0.2727, 0.1575, 0.3182, 0.2362, 0.3182, 0.2362, 0.2727, 0.1575, 0.09091, 0.1575, 0.1818, 0.1575, 0.1818, 0.1575, 0.09091, 0.1575, 0.1818, 0.1575, 0.09091, 0.1575, 0.09091, 0.1575, 0.1818, 0.1575, 0.1818, 0.1575, 0.1364, 0.2362, 0.1364, 0.2362, 0.1818, 0.1575, 0.1364, 0.2362, 0.1818, 0.1575, 0.1818, 0.1575, 0.1364, 0.2362, 0.1364, 0.2362, 0.09091, 0.1575, 0.09091, 0.1575, 0.1364, 0.2362, 0.09091, 0.1575, 0.1364, 0.2362, 0.1364, 0.2362, 0.09091, 0.1575, 0.8182, 0.1575, 0.9091, 0.1575, 0.9091, 0.1575, 0.8182, 0.1575, 0.9091, 0.1575, 0.8182, 0.1575, 0.8182, 0.1575, 0.9091, 0.1575, 0.9091, 0.1575, 0.8636, 0.2362, 0.8636, 0.2362, 0.9091, 0.1575, 0.8636, 0.2362, 0.9091, 0.1575, 0.9091, 0.1575, 0.8636, 0.2362, 0.8636, 0.2362, 0.8182, 0.1575, 0.8182, 0.1575, 0.8636, 0.2362, 0.8182, 0.1575, 0.8636, 0.2362, 0.8636, 0.2362, 0.8182, 0.1575, 0.6364, 0.1575, 0.7273, 0.1575, 0.7273, 0.1575, 0.6364, 0.1575, 0.7273, 0.1575, 0.6364, 0.1575, 0.6364, 0.1575, 0.7273, 0.1575, 0.7273, 0.1575, 0.6818, 0.2362, 0.6818, 0.2362, 0.7273, 0.1575, 0.6818, 0.2362, 0.7273, 0.1575, 0.7273, 0.1575, 0.6818, 0.2362, 0.6818, 0.2362, 0.6364, 0.1575, 0.6364, 0.1575, 0.6818, 0.2362, 0.6364, 0.1575, 0.6818, 0.2362, 0.6818, 0.2362, 0.6364, 0.1575, 0.4545, 0.1575, 0.5455, 0.1575, 0.5455, 0.1575, 0.4545, 0.1575, 0.5455, 0.1575, 0.4545, 0.1575, 0.4545, 0.1575, 0.5455, 0.1575, 0.5455, 0.1575, 0.5, 0.2362, 0.5, 0.2362, 0.5455, 0.1575, 0.5, 0.2362, 0.5455, 0.1575, 0.5455, 0.1575, 0.5, 0.2362, 0.5, 0.2362, 0.4545, 0.1575, 0.4545, 0.1575, 0.5, 0.2362, 0.4545, 0.1575, 0.5, 0.2362, 0.5, 0.2362, 0.4545, 0.1575, 0.2727, 0.1575, 0.3182, 0.2362, 0.3182, 0.2362, 0.2727, 0.1575, 0.3182, 0.2362, 0.2727, 0.1575, 0.2727, 0.1575, 0.3182, 0.2362, 0.3182, 0.2362, 0.2273, 0.2362, 0.2273, 0.2362, 0.3182, 0.2362, 0.2273, 0.2362, 0.3182, 0.2362, 0.3182, 0.2362, 0.2273, 0.2362, 0.2273, 0.2362, 0.2727, 0.1575, 0.2727, 0.1575, 0.2273, 0.2362, 0.2727, 0.1575, 0.2273, 0.2362, 0.2273, 0.2362, 0.2727, 0.1575, 0.09091, 0.1575, 0.1364, 0.2362, 0.1364, 0.2362, 0.09091, 0.1575, 0.1364, 0.2362, 0.09091, 0.1575, 0.09091, 0.1575, 0.1364, 0.2362, 0.1364, 0.2362, 0.04546, 0.2362, 0.04546, 0.2362, 0.1364, 0.2362, 0.04546, 0.2362, 0.1364, 0.2362, 0.1364, 0.2362, 0.04546, 0.2362, 0.04546, 0.2362, 0.09091, 0.1575, 0.09091, 0.1575, 0.04546, 0.2362, 0.09091, 0.1575, 0.04546, 0.2362, 0.04546, 0.2362, 0.09091, 0.1575, 0.8182, 0.1575, 0.8636, 0.2362, 0.8636, 0.2362, 0.8182, 0.1575, 0.8636, 0.2362, 0.8182, 0.1575, 0.8182, 0.1575, 0.8636, 0.2362, 0.8636, 0.2362, 0.7727, 0.2362, 0.7727, 0.2362, 0.8636, 0.2362, 0.7727, 0.2362, 0.8636, 0.2362, 0.8636, 0.2362, 0.7727, 0.2362, 0.7727, 0.2362, 0.8182, 0.1575, 0.8182, 0.1575, 0.7727, 0.2362, 0.8182, 0.1575, 0.7727, 0.2362, 0.7727, 0.2362, 0.8182, 0.1575, 0.6364, 0.1575, 0.6818, 0.2362, 0.6818, 0.2362, 0.6364, 0.1575, 0.6818, 0.2362, 0.6364, 0.1575, 0.6364, 0.1575, 0.6818, 0.2362, 0.6818, 0.2362, 0.5909, 0.2362, 0.5909, 0.2362, 0.6818, 0.2362, 0.5909, 0.2362, 0.6818, 0.2362, 0.6818, 0.2362, 0.5909, 0.2362, 0.5909, 0.2362, 0.6364, 0.1575, 0.6364, 0.1575, 0.5909, 0.2362, 0.6364, 0.1575, 0.5909, 0.2362, 0.5909, 0.2362, 0.6364, 0.1575, 0.4545, 0.1575, 0.5, 0.2362, 0.5, 0.2362, 0.4545, 0.1575, 0.5, 0.2362, 0.4545, 0.1575, 0.4545, 0.1575, 0.5, 0.2362, 0.5, 0.2362, 0.4091, 0.2362, 0.4091, 0.2362, 0.5, 0.2362, 0.4091, 0.2362, 0.5, 0.2362, 0.5, 0.2362, 0.4091, 0.2362, 0.4091, 0.2362, 0.4545, 0.1575, 0.4545, 0.1575, 0.4091, 0.2362, 0.4545, 0.1575, 0.4091, 0.2362, 0.4091, 0.2362, 0.4545, 0.1575, 0.1818, 0.3149, 0.2727, 0.3149, 0.2727, 0.3149, 0.1818, 0.3149, 0.2727, 0.3149, 0.1818, 0.3149, 0.1818, 0.3149, 0.2727, 0.3149, 0.2727, 0.3149, 0.2273, 0.3937, 0.2273, 0.3937, 0.2727, 0.3149, 0.2273, 0.3937, 0.2727, 0.3149, 0.2727, 0.3149, 0.2273, 0.3937, 0.2273, 0.3937, 0.1818, 0.3149, 0.1818, 0.3149, 0.2273, 0.3937, 0.1818, 0.3149, 0.2273, 0.3937, 0.2273, 0.3937, 0.1818, 0.3149, 0.0, 0.3149, 0.09091, 0.3149, 0.09091, 0.3149, 0.0, 0.3149, 0.09091, 0.3149, 0.0, 0.3149, 0.0, 0.3149, 0.09091, 0.3149, 0.09091, 0.3149, 0.04546, 0.3937, 0.04546, 0.3937, 0.09091, 0.3149, 0.04546, 0.3937, 0.09091, 0.3149, 0.09091, 0.3149, 0.04546, 0.3937, 0.04546, 0.3937, 0.0, 0.3149, 0.0, 0.3149, 0.04546, 0.3937, 0.0, 0.3149, 0.04546, 0.3937, 0.04546, 0.3937, 0.0, 0.3149, 0.7273, 0.3149, 0.8182, 0.3149, 0.8182, 0.3149, 0.7273, 0.3149, 0.8182, 0.3149, 0.7273, 0.3149, 0.7273, 0.3149, 0.8182, 0.3149, 0.8182, 0.3149, 0.7727, 0.3937, 0.7727, 0.3937, 0.8182, 0.3149, 0.7727, 0.3937, 0.8182, 0.3149, 0.8182, 0.3149, 0.7727, 0.3937, 0.7727, 0.3937, 0.7273, 0.3149, 0.7273, 0.3149, 0.7727, 0.3937, 0.7273, 0.3149, 0.7727, 0.3937, 0.7727, 0.3937, 0.7273, 0.3149, 0.5455, 0.3149, 0.6364, 0.3149, 0.6364, 0.3149, 0.5455, 0.3149, 0.6364, 0.3149, 0.5455, 0.3149, 0.5455, 0.3149, 0.6364, 0.3149, 0.6364, 0.3149, 0.5909, 0.3937, 0.5909, 0.3937, 0.6364, 0.3149, 0.5909, 0.3937, 0.6364, 0.3149, 0.6364, 0.3149, 0.5909, 0.3937, 0.5909, 0.3937, 0.5455, 0.3149, 0.5455, 0.3149, 0.5909, 0.3937, 0.5455, 0.3149, 0.5909, 0.3937, 0.5909, 0.3937, 0.5455, 0.3149, 0.3636, 0.3149, 0.4545, 0.3149, 0.4545, 0.3149, 0.3636, 0.3149, 0.4545, 0.3149, 0.3636, 0.3149, 0.3636, 0.3149, 0.4545, 0.3149, 0.4545, 0.3149, 0.4091, 0.3937, 0.4091, 0.3937, 0.4545, 0.3149, 0.4091, 0.3937, 0.4545, 0.3149, 0.4545, 0.3149, 0.4091, 0.3937, 0.4091, 0.3937, 0.3636, 0.3149, 0.3636, 0.3149, 0.4091, 0.3937, 0.3636, 0.3149, 0.4091, 0.3937, 0.4091, 0.3937, 0.3636, 0.3149, 0.4091, 0.3937, 0.5, 0.3937, 0.5, 0.3937, 0.4091, 0.3937, 0.5, 0.3937, 0.4091, 0.3937, 0.4091, 0.3937, 0.5, 0.3937, 0.5, 0.3937, 0.4545, 0.4724, 0.4545, 0.4724, 0.5, 0.3937, 0.4545, 0.4724, 0.5, 0.3937, 0.5, 0.3937, 0.4545, 0.4724, 0.4545, 0.4724, 0.4091, 0.3937, 0.4091, 0.3937, 0.4545, 0.4724, 0.4091, 0.3937, 0.4545, 0.4724, 0.4545, 0.4724, 0.4091, 0.3937, 0.4091, 0.3937, 0.4545, 0.3149, 0.4545, 0.3149, 0.4091, 0.3937, 0.4545, 0.3149, 0.4091, 0.3937, 0.4091, 0.3937, 0.4545, 0.3149, 0.4545, 0.3149, 0.5, 0.3937, 0.5, 0.3937, 0.4545, 0.3149, 0.5, 0.3937, 0.4545, 0.3149, 0.4545, 0.3149, 0.5, 0.3937, 0.5, 0.3937, 0.4091, 0.3937, 0.4091, 0.3937, 0.5, 0.3937, 0.4091, 0.3937, 0.5, 0.3937, 0.5, 0.3937, 0.4091, 0.3937, 0.4545, 0.3149, 0.5455, 0.3149, 0.5455, 0.3149, 0.4545, 0.3149, 0.5455, 0.3149, 0.4545, 0.3149, 0.4545, 0.3149, 0.5455, 0.3149, 0.5455, 0.3149, 0.5, 0.3937, 0.5, 0.3937, 0.5455, 0.3149, 0.5, 0.3937, 0.5455, 0.3149, 0.5455, 0.3149, 0.5, 0.3937, 0.5, 0.3937, 0.4545, 0.3149, 0.4545, 0.3149, 0.5, 0.3937, 0.4545, 0.3149, 0.5, 0.3937, 0.5, 0.3937, 0.4545, 0.3149, 0.5909, 0.3937, 0.6818, 0.3937, 0.6818, 0.3937, 0.5909, 0.3937, 0.6818, 0.3937, 0.5909, 0.3937, 0.5909, 0.3937, 0.6818, 0.3937, 0.6818, 0.3937, 0.6364, 0.4724, 0.6364, 0.4724, 0.6818, 0.3937, 0.6364, 0.4724, 0.6818, 0.3937, 0.6818, 0.3937, 0.6364, 0.4724, 0.6364, 0.4724, 0.5909, 0.3937, 0.5909, 0.3937, 0.6364, 0.4724, 0.5909, 0.3937, 0.6364, 0.4724, 0.6364, 0.4724, 0.5909, 0.3937, 0.5909, 0.3937, 0.6364, 0.3149, 0.6364, 0.3149, 0.5909, 0.3937, 0.6364, 0.3149, 0.5909, 0.3937, 0.5909, 0.3937, 0.6364, 0.3149, 0.6364, 0.3149, 0.6818, 0.3937, 0.6818, 0.3937, 0.6364, 0.3149, 0.6818, 0.3937, 0.6364, 0.3149, 0.6364, 0.3149, 0.6818, 0.3937, 0.6818, 0.3937, 0.5909, 0.3937, 0.5909, 0.3937, 0.6818, 0.3937, 0.5909, 0.3937, 0.6818, 0.3937, 0.6818, 0.3937, 0.5909, 0.3937, 0.6364, 0.3149, 0.7273, 0.3149, 0.7273, 0.3149, 0.6364, 0.3149, 0.7273, 0.3149, 0.6364, 0.3149, 0.6364, 0.3149, 0.7273, 0.3149, 0.7273, 0.3149, 0.6818, 0.3937, 0.6818, 0.3937, 0.7273, 0.3149, 0.6818, 0.3937, 0.7273, 0.3149, 0.7273, 0.3149, 0.6818, 0.3937, 0.6818, 0.3937, 0.6364, 0.3149, 0.6364, 0.3149, 0.6818, 0.3937, 0.6364, 0.3149, 0.6818, 0.3937, 0.6818, 0.3937, 0.6364, 0.3149, 0.7727, 0.3937, 0.8636, 0.3937, 0.8636, 0.3937, 0.7727, 0.3937, 0.8636, 0.3937, 0.7727, 0.3937, 0.7727, 0.3937, 0.8636, 0.3937, 0.8636, 0.3937, 0.8182, 0.4724, 0.8182, 0.4724, 0.8636, 0.3937, 0.8182, 0.4724, 0.8636, 0.3937, 0.8636, 0.3937, 0.8182, 0.4724, 0.8182, 0.4724, 0.7727, 0.3937, 0.7727, 0.3937, 0.8182, 0.4724, 0.7727, 0.3937, 0.8182, 0.4724, 0.8182, 0.4724, 0.7727, 0.3937, 0.7727, 0.3937, 0.8182, 0.3149, 0.8182, 0.3149, 0.7727, 0.3937, 0.8182, 0.3149, 0.7727, 0.3937, 0.7727, 0.3937, 0.8182, 0.3149, 0.8182, 0.3149, 0.8636, 0.3937, 0.8636, 0.3937, 0.8182, 0.3149, 0.8636, 0.3937, 0.8182, 0.3149, 0.8182, 0.3149, 0.8636, 0.3937, 0.8636, 0.3937, 0.7727, 0.3937, 0.7727, 0.3937, 0.8636, 0.3937, 0.7727, 0.3937, 0.8636, 0.3937, 0.8636, 0.3937, 0.7727, 0.3937, 0.8182, 0.3149, 0.9091, 0.3149, 0.9091, 0.3149, 0.8182, 0.3149, 0.9091, 0.3149, 0.8182, 0.3149, 0.8182, 0.3149, 0.9091, 0.3149, 0.9091, 0.3149, 0.8636, 0.3937, 0.8636, 0.3937, 0.9091, 0.3149, 0.8636, 0.3937, 0.9091, 0.3149, 0.9091, 0.3149, 0.8636, 0.3937, 0.8636, 0.3937, 0.8182, 0.3149, 0.8182, 0.3149, 0.8636, 0.3937, 0.8182, 0.3149, 0.8636, 0.3937, 0.8636, 0.3937, 0.8182, 0.3149, 0.04546, 0.3937, 0.1364, 0.3937, 0.1364, 0.3937, 0.04546, 0.3937, 0.1364, 0.3937, 0.04546, 0.3937, 0.04546, 0.3937, 0.1364, 0.3937, 0.1364, 0.3937, 0.09091, 0.4724, 0.09091, 0.4724, 0.1364, 0.3937, 0.09091, 0.4724, 0.1364, 0.3937, 0.1364, 0.3937, 0.09091, 0.4724, 0.09091, 0.4724, 0.04546, 0.3937, 0.04546, 0.3937, 0.09091, 0.4724, 0.04546, 0.3937, 0.09091, 0.4724, 0.09091, 0.4724, 0.04546, 0.3937, 0.04546, 0.3937, 0.09091, 0.3149, 0.09091, 0.3149, 0.04546, 0.3937, 0.09091, 0.3149, 0.04546, 0.3937, 0.04546, 0.3937, 0.09091, 0.3149, 0.09091, 0.3149, 0.1364, 0.3937, 0.1364, 0.3937, 0.09091, 0.3149, 0.1364, 0.3937, 0.09091, 0.3149, 0.09091, 0.3149, 0.1364, 0.3937, 0.1364, 0.3937, 0.04546, 0.3937, 0.04546, 0.3937, 0.1364, 0.3937, 0.04546, 0.3937, 0.1364, 0.3937, 0.1364, 0.3937, 0.04546, 0.3937, 0.09091, 0.3149, 0.1818, 0.3149, 0.1818, 0.3149, 0.09091, 0.3149, 0.1818, 0.3149, 0.09091, 0.3149, 0.09091, 0.3149, 0.1818, 0.3149, 0.1818, 0.3149, 0.1364, 0.3937, 0.1364, 0.3937, 0.1818, 0.3149, 0.1364, 0.3937, 0.1818, 0.3149, 0.1818, 0.3149, 0.1364, 0.3937, 0.1364, 0.3937, 0.09091, 0.3149, 0.09091, 0.3149, 0.1364, 0.3937, 0.09091, 0.3149, 0.1364, 0.3937, 0.1364, 0.3937, 0.09091, 0.3149, 0.2273, 0.3937, 0.3182, 0.3937, 0.3182, 0.3937, 0.2273, 0.3937, 0.3182, 0.3937, 0.2273, 0.3937, 0.2273, 0.3937, 0.3182, 0.3937, 0.3182, 0.3937, 0.2727, 0.4724, 0.2727, 0.4724, 0.3182, 0.3937, 0.2727, 0.4724, 0.3182, 0.3937, 0.3182, 0.3937, 0.2727, 0.4724, 0.2727, 0.4724, 0.2273, 0.3937, 0.2273, 0.3937, 0.2727, 0.4724, 0.2273, 0.3937, 0.2727, 0.4724, 0.2727, 0.4724, 0.2273, 0.3937, 0.2273, 0.3937, 0.2727, 0.3149, 0.2727, 0.3149, 0.2273, 0.3937, 0.2727, 0.3149, 0.2273, 0.3937, 0.2273, 0.3937, 0.2727, 0.3149, 0.2727, 0.3149, 0.3182, 0.3937, 0.3182, 0.3937, 0.2727, 0.3149, 0.3182, 0.3937, 0.2727, 0.3149, 0.2727, 0.3149, 0.3182, 0.3937, 0.3182, 0.3937, 0.2273, 0.3937, 0.2273, 0.3937, 0.3182, 0.3937, 0.2273, 0.3937, 0.3182, 0.3937, 0.3182, 0.3937, 0.2273, 0.3937, 0.2727, 0.3149, 0.3636, 0.3149, 0.3636, 0.3149, 0.2727, 0.3149, 0.3636, 0.3149, 0.2727, 0.3149, 0.2727, 0.3149, 0.3636, 0.3149, 0.3636, 0.3149, 0.3182, 0.3937, 0.3182, 0.3937, 0.3636, 0.3149, 0.3182, 0.3937, 0.3636, 0.3149, 0.3636, 0.3149, 0.3182, 0.3937, 0.3182, 0.3937, 0.2727, 0.3149, 0.2727, 0.3149, 0.3182, 0.3937, 0.2727, 0.3149, 0.3182, 0.3937, 0.3182, 0.3937, 0.2727, 0.3149, 0.4091, 0.2362, 0.4545, 0.3149, 0.4545, 0.3149, 0.4091, 0.2362, 0.4545, 0.3149, 0.4091, 0.2362, 0.4091, 0.2362, 0.4545, 0.3149, 0.4545, 0.3149, 0.3636, 0.3149, 0.3636, 0.3149, 0.4545, 0.3149, 0.3636, 0.3149, 0.4545, 0.3149, 0.4545, 0.3149, 0.3636, 0.3149, 0.3636, 0.3149, 0.4091, 0.2362, 0.4091, 0.2362, 0.3636, 0.3149, 0.4091, 0.2362, 0.3636, 0.3149, 0.3636, 0.3149, 0.4091, 0.2362, 0.4091, 0.2362, 0.5, 0.2362, 0.5, 0.2362, 0.4091, 0.2362, 0.5, 0.2362, 0.4091, 0.2362, 0.4091, 0.2362, 0.5, 0.2362, 0.5, 0.2362, 0.4545, 0.3149, 0.4545, 0.3149, 0.5, 0.2362, 0.4545, 0.3149, 0.5, 0.2362, 0.5, 0.2362, 0.4545, 0.3149, 0.4545, 0.3149, 0.4091, 0.2362, 0.4091, 0.2362, 0.4545, 0.3149, 0.4091, 0.2362, 0.4545, 0.3149, 0.4545, 0.3149, 0.4091, 0.2362, 0.5, 0.2362, 0.5455, 0.3149, 0.5455, 0.3149, 0.5, 0.2362, 0.5455, 0.3149, 0.5, 0.2362, 0.5, 0.2362, 0.5455, 0.3149, 0.5455, 0.3149, 0.4545, 0.3149, 0.4545, 0.3149, 0.5455, 0.3149, 0.4545, 0.3149, 0.5455, 0.3149, 0.5455, 0.3149, 0.4545, 0.3149, 0.4545, 0.3149, 0.5, 0.2362, 0.5, 0.2362, 0.4545, 0.3149, 0.5, 0.2362, 0.4545, 0.3149, 0.4545, 0.3149, 0.5, 0.2362, 0.5909, 0.2362, 0.6364, 0.3149, 0.6364, 0.3149, 0.5909, 0.2362, 0.6364, 0.3149, 0.5909, 0.2362, 0.5909, 0.2362, 0.6364, 0.3149, 0.6364, 0.3149, 0.5455, 0.3149, 0.5455, 0.3149, 0.6364, 0.3149, 0.5455, 0.3149, 0.6364, 0.3149, 0.6364, 0.3149, 0.5455, 0.3149, 0.5455, 0.3149, 0.5909, 0.2362, 0.5909, 0.2362, 0.5455, 0.3149, 0.5909, 0.2362, 0.5455, 0.3149, 0.5455, 0.3149, 0.5909, 0.2362, 0.5909, 0.2362, 0.6818, 0.2362, 0.6818, 0.2362, 0.5909, 0.2362, 0.6818, 0.2362, 0.5909, 0.2362, 0.5909, 0.2362, 0.6818, 0.2362, 0.6818, 0.2362, 0.6364, 0.3149, 0.6364, 0.3149, 0.6818, 0.2362, 0.6364, 0.3149, 0.6818, 0.2362, 0.6818, 0.2362, 0.6364, 0.3149, 0.6364, 0.3149, 0.5909, 0.2362, 0.5909, 0.2362, 0.6364, 0.3149, 0.5909, 0.2362, 0.6364, 0.3149, 0.6364, 0.3149, 0.5909, 0.2362, 0.6818, 0.2362, 0.7273, 0.3149, 0.7273, 0.3149, 0.6818, 0.2362, 0.7273, 0.3149, 0.6818, 0.2362, 0.6818, 0.2362, 0.7273, 0.3149, 0.7273, 0.3149, 0.6364, 0.3149, 0.6364, 0.3149, 0.7273, 0.3149, 0.6364, 0.3149, 0.7273, 0.3149, 0.7273, 0.3149, 0.6364, 0.3149, 0.6364, 0.3149, 0.6818, 0.2362, 0.6818, 0.2362, 0.6364, 0.3149, 0.6818, 0.2362, 0.6364, 0.3149, 0.6364, 0.3149, 0.6818, 0.2362, 0.7727, 0.2362, 0.8182, 0.3149, 0.8182, 0.3149, 0.7727, 0.2362, 0.8182, 0.3149, 0.7727, 0.2362, 0.7727, 0.2362, 0.8182, 0.3149, 0.8182, 0.3149, 0.7273, 0.3149, 0.7273, 0.3149, 0.8182, 0.3149, 0.7273, 0.3149, 0.8182, 0.3149, 0.8182, 0.3149, 0.7273, 0.3149, 0.7273, 0.3149, 0.7727, 0.2362, 0.7727, 0.2362, 0.7273, 0.3149, 0.7727, 0.2362, 0.7273, 0.3149, 0.7273, 0.3149, 0.7727, 0.2362, 0.7727, 0.2362, 0.8636, 0.2362, 0.8636, 0.2362, 0.7727, 0.2362, 0.8636, 0.2362, 0.7727, 0.2362, 0.7727, 0.2362, 0.8636, 0.2362, 0.8636, 0.2362, 0.8182, 0.3149, 0.8182, 0.3149, 0.8636, 0.2362, 0.8182, 0.3149, 0.8636, 0.2362, 0.8636, 0.2362, 0.8182, 0.3149, 0.8182, 0.3149, 0.7727, 0.2362, 0.7727, 0.2362, 0.8182, 0.3149, 0.7727, 0.2362, 0.8182, 0.3149, 0.8182, 0.3149, 0.7727, 0.2362, 0.8636, 0.2362, 0.9091, 0.3149, 0.9091, 0.3149, 0.8636, 0.2362, 0.9091, 0.3149, 0.8636, 0.2362, 0.8636, 0.2362, 0.9091, 0.3149, 0.9091, 0.3149, 0.8182, 0.3149, 0.8182, 0.3149, 0.9091, 0.3149, 0.8182, 0.3149, 0.9091, 0.3149, 0.9091, 0.3149, 0.8182, 0.3149, 0.8182, 0.3149, 0.8636, 0.2362, 0.8636, 0.2362, 0.8182, 0.3149, 0.8636, 0.2362, 0.8182, 0.3149, 0.8182, 0.3149, 0.8636, 0.2362, 0.04546, 0.2362, 0.09091, 0.3149, 0.09091, 0.3149, 0.04546, 0.2362, 0.09091, 0.3149, 0.04546, 0.2362, 0.04546, 0.2362, 0.09091, 0.3149, 0.09091, 0.3149, 0.0, 0.3149, 0.0, 0.3149, 0.09091, 0.3149, 0.0, 0.3149, 0.09091, 0.3149, 0.09091, 0.3149, 0.0, 0.3149, 0.0, 0.3149, 0.04546, 0.2362, 0.04546, 0.2362, 0.0, 0.3149, 0.04546, 0.2362, 0.0, 0.3149, 0.0, 0.3149, 0.04546, 0.2362, 0.04546, 0.2362, 0.1364, 0.2362, 0.1364, 0.2362, 0.04546, 0.2362, 0.1364, 0.2362, 0.04546, 0.2362, 0.04546, 0.2362, 0.1364, 0.2362, 0.1364, 0.2362, 0.09091, 0.3149, 0.09091, 0.3149, 0.1364, 0.2362, 0.09091, 0.3149, 0.1364, 0.2362, 0.1364, 0.2362, 0.09091, 0.3149, 0.09091, 0.3149, 0.04546, 0.2362, 0.04546, 0.2362, 0.09091, 0.3149, 0.04546, 0.2362, 0.09091, 0.3149, 0.09091, 0.3149, 0.04546, 0.2362, 0.1364, 0.2362, 0.1818, 0.3149, 0.1818, 0.3149, 0.1364, 0.2362, 0.1818, 0.3149, 0.1364, 0.2362, 0.1364, 0.2362, 0.1818, 0.3149, 0.1818, 0.3149, 0.09091, 0.3149, 0.09091, 0.3149, 0.1818, 0.3149, 0.09091, 0.3149, 0.1818, 0.3149, 0.1818, 0.3149, 0.09091, 0.3149, 0.09091, 0.3149, 0.1364, 0.2362, 0.1364, 0.2362, 0.09091, 0.3149, 0.1364, 0.2362, 0.09091, 0.3149, 0.09091, 0.3149, 0.1364, 0.2362, 0.2273, 0.2362, 0.2727, 0.3149, 0.2727, 0.3149, 0.2273, 0.2362, 0.2727, 0.3149, 0.2273, 0.2362, 0.2273, 0.2362, 0.2727, 0.3149, 0.2727, 0.3149, 0.1818, 0.3149, 0.1818, 0.3149, 0.2727, 0.3149, 0.1818, 0.3149, 0.2727, 0.3149, 0.2727, 0.3149, 0.1818, 0.3149, 0.1818, 0.3149, 0.2273, 0.2362, 0.2273, 0.2362, 0.1818, 0.3149, 0.2273, 0.2362, 0.1818, 0.3149, 0.1818, 0.3149, 0.2273, 0.2362, 0.2273, 0.2362, 0.3182, 0.2362, 0.3182, 0.2362, 0.2273, 0.2362, 0.3182, 0.2362, 0.2273, 0.2362, 0.2273, 0.2362, 0.3182, 0.2362, 0.3182, 0.2362, 0.2727, 0.3149, 0.2727, 0.3149, 0.3182, 0.2362, 0.2727, 0.3149, 0.3182, 0.2362, 0.3182, 0.2362, 0.2727, 0.3149, 0.2727, 0.3149, 0.2273, 0.2362, 0.2273, 0.2362, 0.2727, 0.3149, 0.2273, 0.2362, 0.2727, 0.3149, 0.2727, 0.3149, 0.2273, 0.2362, 0.3182, 0.2362, 0.3636, 0.3149, 0.3636, 0.3149, 0.3182, 0.2362, 0.3636, 0.3149, 0.3182, 0.2362, 0.3182, 0.2362, 0.3636, 0.3149, 0.3636, 0.3149, 0.2727, 0.3149, 0.2727, 0.3149, 0.3636, 0.3149, 0.2727, 0.3149, 0.3636, 0.3149, 0.3636, 0.3149, 0.2727, 0.3149, 0.2727, 0.3149, 0.3182, 0.2362, 0.3182, 0.2362, 0.2727, 0.3149, 0.3182, 0.2362, 0.2727, 0.3149, 0.2727, 0.3149, 0.3182, 0.2362, 0.5, 0.2362, 0.5909, 0.2362, 0.5909, 0.2362, 0.5, 0.2362, 0.5909, 0.2362, 0.5, 0.2362, 0.5, 0.2362, 0.5909, 0.2362, 0.5909, 0.2362, 0.5455, 0.3149, 0.5455, 0.3149, 0.5909, 0.2362, 0.5455, 0.3149, 0.5909, 0.2362, 0.5909, 0.2362, 0.5455, 0.3149, 0.5455, 0.3149, 0.5, 0.2362, 0.5, 0.2362, 0.5455, 0.3149, 0.5, 0.2362, 0.5455, 0.3149, 0.5455, 0.3149, 0.5, 0.2362, 0.5, 0.2362, 0.5455, 0.1575, 0.5455, 0.1575, 0.5, 0.2362, 0.5455, 0.1575, 0.5, 0.2362, 0.5, 0.2362, 0.5455, 0.1575, 0.5455, 0.1575, 0.5909, 0.2362, 0.5909, 0.2362, 0.5455, 0.1575, 0.5909, 0.2362, 0.5455, 0.1575, 0.5455, 0.1575, 0.5909, 0.2362, 0.5909, 0.2362, 0.5, 0.2362, 0.5, 0.2362, 0.5909, 0.2362, 0.5, 0.2362, 0.5909, 0.2362, 0.5909, 0.2362, 0.5, 0.2362, 0.5455, 0.1575, 0.6364, 0.1575, 0.6364, 0.1575, 0.5455, 0.1575, 0.6364, 0.1575, 0.5455, 0.1575, 0.5455, 0.1575, 0.6364, 0.1575, 0.6364, 0.1575, 0.5909, 0.2362, 0.5909, 0.2362, 0.6364, 0.1575, 0.5909, 0.2362, 0.6364, 0.1575, 0.6364, 0.1575, 0.5909, 0.2362, 0.5909, 0.2362, 0.5455, 0.1575, 0.5455, 0.1575, 0.5909, 0.2362, 0.5455, 0.1575, 0.5909, 0.2362, 0.5909, 0.2362, 0.5455, 0.1575, 0.6818, 0.2362, 0.7727, 0.2362, 0.7727, 0.2362, 0.6818, 0.2362, 0.7727, 0.2362, 0.6818, 0.2362, 0.6818, 0.2362, 0.7727, 0.2362, 0.7727, 0.2362, 0.7273, 0.3149, 0.7273, 0.3149, 0.7727, 0.2362, 0.7273, 0.3149, 0.7727, 0.2362, 0.7727, 0.2362, 0.7273, 0.3149, 0.7273, 0.3149, 0.6818, 0.2362, 0.6818, 0.2362, 0.7273, 0.3149, 0.6818, 0.2362, 0.7273, 0.3149, 0.7273, 0.3149, 0.6818, 0.2362, 0.6818, 0.2362, 0.7273, 0.1575, 0.7273, 0.1575, 0.6818, 0.2362, 0.7273, 0.1575, 0.6818, 0.2362, 0.6818, 0.2362, 0.7273, 0.1575, 0.7273, 0.1575, 0.7727, 0.2362, 0.7727, 0.2362, 0.7273, 0.1575, 0.7727, 0.2362, 0.7273, 0.1575, 0.7273, 0.1575, 0.7727, 0.2362, 0.7727, 0.2362, 0.6818, 0.2362, 0.6818, 0.2362, 0.7727, 0.2362, 0.6818, 0.2362, 0.7727, 0.2362, 0.7727, 0.2362, 0.6818, 0.2362, 0.7273, 0.1575, 0.8182, 0.1575, 0.8182, 0.1575, 0.7273, 0.1575, 0.8182, 0.1575, 0.7273, 0.1575, 0.7273, 0.1575, 0.8182, 0.1575, 0.8182, 0.1575, 0.7727, 0.2362, 0.7727, 0.2362, 0.8182, 0.1575, 0.7727, 0.2362, 0.8182, 0.1575, 0.8182, 0.1575, 0.7727, 0.2362, 0.7727, 0.2362, 0.7273, 0.1575, 0.7273, 0.1575, 0.7727, 0.2362, 0.7273, 0.1575, 0.7727, 0.2362, 0.7727, 0.2362, 0.7273, 0.1575, 0.8636, 0.2362, 0.9545, 0.2362, 0.9545, 0.2362, 0.8636, 0.2362, 0.9545, 0.2362, 0.8636, 0.2362, 0.8636, 0.2362, 0.9545, 0.2362, 0.9545, 0.2362, 0.9091, 0.3149, 0.9091, 0.3149, 0.9545, 0.2362, 0.9091, 0.3149, 0.9545, 0.2362, 0.9545, 0.2362, 0.9091, 0.3149, 0.9091, 0.3149, 0.8636, 0.2362, 0.8636, 0.2362, 0.9091, 0.3149, 0.8636, 0.2362, 0.9091, 0.3149, 0.9091, 0.3149, 0.8636, 0.2362, 0.8636, 0.2362, 0.9091, 0.1575, 0.9091, 0.1575, 0.8636, 0.2362, 0.9091, 0.1575, 0.8636, 0.2362, 0.8636, 0.2362, 0.9091, 0.1575, 0.9091, 0.1575, 0.9545, 0.2362, 0.9545, 0.2362, 0.9091, 0.1575, 0.9545, 0.2362, 0.9091, 0.1575, 0.9091, 0.1575, 0.9545, 0.2362, 0.9545, 0.2362, 0.8636, 0.2362, 0.8636, 0.2362, 0.9545, 0.2362, 0.8636, 0.2362, 0.9545, 0.2362, 0.9545, 0.2362, 0.8636, 0.2362, 0.9091, 0.1575, 1.0, 0.1575, 1.0, 0.1575, 0.9091, 0.1575, 1.0, 0.1575, 0.9091, 0.1575, 0.9091, 0.1575, 1.0, 0.1575, 1.0, 0.1575, 0.9545, 0.2362, 0.9545, 0.2362, 1.0, 0.1575, 0.9545, 0.2362, 1.0, 0.1575, 1.0, 0.1575, 0.9545, 0.2362, 0.9545, 0.2362, 0.9091, 0.1575, 0.9091, 0.1575, 0.9545, 0.2362, 0.9091, 0.1575, 0.9545, 0.2362, 0.9545, 0.2362, 0.9091, 0.1575, 0.1364, 0.2362, 0.2273, 0.2362, 0.2273, 0.2362, 0.1364, 0.2362, 0.2273, 0.2362, 0.1364, 0.2362, 0.1364, 0.2362, 0.2273, 0.2362, 0.2273, 0.2362, 0.1818, 0.3149, 0.1818, 0.3149, 0.2273, 0.2362, 0.1818, 0.3149, 0.2273, 0.2362, 0.2273, 0.2362, 0.1818, 0.3149, 0.1818, 0.3149, 0.1364, 0.2362, 0.1364, 0.2362, 0.1818, 0.3149, 0.1364, 0.2362, 0.1818, 0.3149, 0.1818, 0.3149, 0.1364, 0.2362, 0.1364, 0.2362, 0.1818, 0.1575, 0.1818, 0.1575, 0.1364, 0.2362, 0.1818, 0.1575, 0.1364, 0.2362, 0.1364, 0.2362, 0.1818, 0.1575, 0.1818, 0.1575, 0.2273, 0.2362, 0.2273, 0.2362, 0.1818, 0.1575, 0.2273, 0.2362, 0.1818, 0.1575, 0.1818, 0.1575, 0.2273, 0.2362, 0.2273, 0.2362, 0.1364, 0.2362, 0.1364, 0.2362, 0.2273, 0.2362, 0.1364, 0.2362, 0.2273, 0.2362, 0.2273, 0.2362, 0.1364, 0.2362, 0.1818, 0.1575, 0.2727, 0.1575, 0.2727, 0.1575, 0.1818, 0.1575, 0.2727, 0.1575, 0.1818, 0.1575, 0.1818, 0.1575, 0.2727, 0.1575, 0.2727, 0.1575, 0.2273, 0.2362, 0.2273, 0.2362, 0.2727, 0.1575, 0.2273, 0.2362, 0.2727, 0.1575, 0.2727, 0.1575, 0.2273, 0.2362, 0.2273, 0.2362, 0.1818, 0.1575, 0.1818, 0.1575, 0.2273, 0.2362, 0.1818, 0.1575, 0.2273, 0.2362, 0.2273, 0.2362, 0.1818, 0.1575, 0.3182, 0.2362, 0.4091, 0.2362, 0.4091, 0.2362, 0.3182, 0.2362, 0.4091, 0.2362, 0.3182, 0.2362, 0.3182, 0.2362, 0.4091, 0.2362, 0.4091, 0.2362, 0.3636, 0.3149, 0.3636, 0.3149, 0.4091, 0.2362, 0.3636, 0.3149, 0.4091, 0.2362, 0.4091, 0.2362, 0.3636, 0.3149, 0.3636, 0.3149, 0.3182, 0.2362, 0.3182, 0.2362, 0.3636, 0.3149, 0.3182, 0.2362, 0.3636, 0.3149, 0.3636, 0.3149, 0.3182, 0.2362, 0.3182, 0.2362, 0.3636, 0.1575, 0.3636, 0.1575, 0.3182, 0.2362, 0.3636, 0.1575, 0.3182, 0.2362, 0.3182, 0.2362, 0.3636, 0.1575, 0.3636, 0.1575, 0.4091, 0.2362, 0.4091, 0.2362, 0.3636, 0.1575, 0.4091, 0.2362, 0.3636, 0.1575, 0.3636, 0.1575, 0.4091, 0.2362, 0.4091, 0.2362, 0.3182, 0.2362, 0.3182, 0.2362, 0.4091, 0.2362, 0.3182, 0.2362, 0.4091, 0.2362, 0.4091, 0.2362, 0.3182, 0.2362, 0.3636, 0.1575, 0.4545, 0.1575, 0.4545, 0.1575, 0.3636, 0.1575, 0.4545, 0.1575, 0.3636, 0.1575, 0.3636, 0.1575, 0.4545, 0.1575, 0.4545, 0.1575, 0.4091, 0.2362, 0.4091, 0.2362, 0.4545, 0.1575, 0.4091, 0.2362, 0.4545, 0.1575, 0.4545, 0.1575, 0.4091, 0.2362, 0.4091, 0.2362, 0.3636, 0.1575, 0.3636, 0.1575, 0.4091, 0.2362, 0.3636, 0.1575, 0.4091, 0.2362, 0.4091, 0.2362, 0.3636, 0.1575, 0.5, 0.07873, 0.5455, 0.1575, 0.5455, 0.1575, 0.5, 0.07873, 0.5455, 0.1575, 0.5, 0.07873, 0.5, 0.07873, 0.5455, 0.1575, 0.5455, 0.1575, 0.4545, 0.1575, 0.4545, 0.1575, 0.5455, 0.1575, 0.4545, 0.1575, 0.5455, 0.1575, 0.5455, 0.1575, 0.4545, 0.1575, 0.4545, 0.1575, 0.5, 0.07873, 0.5, 0.07873, 0.4545, 0.1575, 0.5, 0.07873, 0.4545, 0.1575, 0.4545, 0.1575, 0.5, 0.07873, 0.5, 0.07873, 0.5909, 0.07873, 0.5909, 0.07873, 0.5, 0.07873, 0.5909, 0.07873, 0.5, 0.07873, 0.5, 0.07873, 0.5909, 0.07873, 0.5909, 0.07873, 0.5455, 0.1575, 0.5455, 0.1575, 0.5909, 0.07873, 0.5455, 0.1575, 0.5909, 0.07873, 0.5909, 0.07873, 0.5455, 0.1575, 0.5455, 0.1575, 0.5, 0.07873, 0.5, 0.07873, 0.5455, 0.1575, 0.5, 0.07873, 0.5455, 0.1575, 0.5455, 0.1575, 0.5, 0.07873, 0.5909, 0.07873, 0.6364, 0.1575, 0.6364, 0.1575, 0.5909, 0.07873, 0.6364, 0.1575, 0.5909, 0.07873, 0.5909, 0.07873, 0.6364, 0.1575, 0.6364, 0.1575, 0.5455, 0.1575, 0.5455, 0.1575, 0.6364, 0.1575, 0.5455, 0.1575, 0.6364, 0.1575, 0.6364, 0.1575, 0.5455, 0.1575, 0.5455, 0.1575, 0.5909, 0.07873, 0.5909, 0.07873, 0.5455, 0.1575, 0.5909, 0.07873, 0.5455, 0.1575, 0.5455, 0.1575, 0.5909, 0.07873, 0.6818, 0.07873, 0.7273, 0.1575, 0.7273, 0.1575, 0.6818, 0.07873, 0.7273, 0.1575, 0.6818, 0.07873, 0.6818, 0.07873, 0.7273, 0.1575, 0.7273, 0.1575, 0.6364, 0.1575, 0.6364, 0.1575, 0.7273, 0.1575, 0.6364, 0.1575, 0.7273, 0.1575, 0.7273, 0.1575, 0.6364, 0.1575, 0.6364, 0.1575, 0.6818, 0.07873, 0.6818, 0.07873, 0.6364, 0.1575, 0.6818, 0.07873, 0.6364, 0.1575, 0.6364, 0.1575, 0.6818, 0.07873, 0.6818, 0.07873, 0.7727, 0.07873, 0.7727, 0.07873, 0.6818, 0.07873, 0.7727, 0.07873, 0.6818, 0.07873, 0.6818, 0.07873, 0.7727, 0.07873, 0.7727, 0.07873, 0.7273, 0.1575, 0.7273, 0.1575, 0.7727, 0.07873, 0.7273, 0.1575, 0.7727, 0.07873, 0.7727, 0.07873, 0.7273, 0.1575, 0.7273, 0.1575, 0.6818, 0.07873, 0.6818, 0.07873, 0.7273, 0.1575, 0.6818, 0.07873, 0.7273, 0.1575, 0.7273, 0.1575, 0.6818, 0.07873, 0.7727, 0.07873, 0.8182, 0.1575, 0.8182, 0.1575, 0.7727, 0.07873, 0.8182, 0.1575, 0.7727, 0.07873, 0.7727, 0.07873, 0.8182, 0.1575, 0.8182, 0.1575, 0.7273, 0.1575, 0.7273, 0.1575, 0.8182, 0.1575, 0.7273, 0.1575, 0.8182, 0.1575, 0.8182, 0.1575, 0.7273, 0.1575, 0.7273, 0.1575, 0.7727, 0.07873, 0.7727, 0.07873, 0.7273, 0.1575, 0.7727, 0.07873, 0.7273, 0.1575, 0.7273, 0.1575, 0.7727, 0.07873, 0.8636, 0.07873, 0.9091, 0.1575, 0.9091, 0.1575, 0.8636, 0.07873, 0.9091, 0.1575, 0.8636, 0.07873, 0.8636, 0.07873, 0.9091, 0.1575, 0.9091, 0.1575, 0.8182, 0.1575, 0.8182, 0.1575, 0.9091, 0.1575, 0.8182, 0.1575, 0.9091, 0.1575, 0.9091, 0.1575, 0.8182, 0.1575, 0.8182, 0.1575, 0.8636, 0.07873, 0.8636, 0.07873, 0.8182, 0.1575, 0.8636, 0.07873, 0.8182, 0.1575, 0.8182, 0.1575, 0.8636, 0.07873, 0.8636, 0.07873, 0.9545, 0.07873, 0.9545, 0.07873, 0.8636, 0.07873, 0.9545, 0.07873, 0.8636, 0.07873, 0.8636, 0.07873, 0.9545, 0.07873, 0.9545, 0.07873, 0.9091, 0.1575, 0.9091, 0.1575, 0.9545, 0.07873, 0.9091, 0.1575, 0.9545, 0.07873, 0.9545, 0.07873, 0.9091, 0.1575, 0.9091, 0.1575, 0.8636, 0.07873, 0.8636, 0.07873, 0.9091, 0.1575, 0.8636, 0.07873, 0.9091, 0.1575, 0.9091, 0.1575, 0.8636, 0.07873, 0.9545, 0.07873, 1.0, 0.1575, 1.0, 0.1575, 0.9545, 0.07873, 1.0, 0.1575, 0.9545, 0.07873, 0.9545, 0.07873, 1.0, 0.1575, 1.0, 0.1575, 0.9091, 0.1575, 0.9091, 0.1575, 1.0, 0.1575, 0.9091, 0.1575, 1.0, 0.1575, 1.0, 0.1575, 0.9091, 0.1575, 0.9091, 0.1575, 0.9545, 0.07873, 0.9545, 0.07873, 0.9091, 0.1575, 0.9545, 0.07873, 0.9091, 0.1575, 0.9091, 0.1575, 0.9545, 0.07873, 0.3636, 0.1575, 0.4091, 0.07873, 0.4091, 0.07873, 0.3636, 0.1575, 0.4091, 0.07873, 0.3636, 0.1575, 0.3636, 0.1575, 0.4091, 0.07873, 0.4091, 0.07873, 0.4545, 0.1575, 0.4545, 0.1575, 0.4091, 0.07873, 0.4545, 0.1575, 0.4091, 0.07873, 0.4091, 0.07873, 0.4545, 0.1575, 0.4545, 0.1575, 0.3636, 0.1575, 0.3636, 0.1575, 0.4545, 0.1575, 0.3636, 0.1575, 0.4545, 0.1575, 0.4545, 0.1575, 0.3636, 0.1575, 0.3636, 0.1575, 0.3182, 0.07873, 0.3182, 0.07873, 0.3636, 0.1575, 0.3182, 0.07873, 0.3636, 0.1575, 0.3636, 0.1575, 0.3182, 0.07873, 0.3182, 0.07873, 0.4091, 0.07873, 0.4091, 0.07873, 0.3182, 0.07873, 0.4091, 0.07873, 0.3182, 0.07873, 0.3182, 0.07873, 0.4091, 0.07873, 0.4091, 0.07873, 0.3636, 0.1575, 0.3636, 0.1575, 0.4091, 0.07873, 0.3636, 0.1575, 0.4091, 0.07873, 0.4091, 0.07873, 0.3636, 0.1575, 0.3182, 0.07873, 0.3636, 0.0, 0.3636, 0.0, 0.3182, 0.07873, 0.3636, 0.0, 0.3182, 0.07873, 0.3182, 0.07873, 0.3636, 0.0, 0.3636, 0.0, 0.4091, 0.07873, 0.4091, 0.07873, 0.3636, 0.0, 0.4091, 0.07873, 0.3636, 0.0, 0.3636, 0.0, 0.4091, 0.07873, 0.4091, 0.07873, 0.3182, 0.07873, 0.3182, 0.07873, 0.4091, 0.07873, 0.3182, 0.07873, 0.4091, 0.07873, 0.4091, 0.07873, 0.3182, 0.07873, 0.1364, 0.07873, 0.1818, 0.1575, 0.1818, 0.1575, 0.1364, 0.07873, 0.1818, 0.1575, 0.1364, 0.07873, 0.1364, 0.07873, 0.1818, 0.1575, 0.1818, 0.1575, 0.09091, 0.1575, 0.09091, 0.1575, 0.1818, 0.1575, 0.09091, 0.1575, 0.1818, 0.1575, 0.1818, 0.1575, 0.09091, 0.1575, 0.09091, 0.1575, 0.1364, 0.07873, 0.1364, 0.07873, 0.09091, 0.1575, 0.1364, 0.07873, 0.09091, 0.1575, 0.09091, 0.1575, 0.1364, 0.07873, 0.1364, 0.07873, 0.2273, 0.07873, 0.2273, 0.07873, 0.1364, 0.07873, 0.2273, 0.07873, 0.1364, 0.07873, 0.1364, 0.07873, 0.2273, 0.07873, 0.2273, 0.07873, 0.1818, 0.1575, 0.1818, 0.1575, 0.2273, 0.07873, 0.1818, 0.1575, 0.2273, 0.07873, 0.2273, 0.07873, 0.1818, 0.1575, 0.1818, 0.1575, 0.1364, 0.07873, 0.1364, 0.07873, 0.1818, 0.1575, 0.1364, 0.07873, 0.1818, 0.1575, 0.1818, 0.1575, 0.1364, 0.07873, 0.2273, 0.07873, 0.2727, 0.1575, 0.2727, 0.1575, 0.2273, 0.07873, 0.2727, 0.1575, 0.2273, 0.07873, 0.2273, 0.07873, 0.2727, 0.1575, 0.2727, 0.1575, 0.1818, 0.1575, 0.1818, 0.1575, 0.2727, 0.1575, 0.1818, 0.1575, 0.2727, 0.1575, 0.2727, 0.1575, 0.1818, 0.1575, 0.1818, 0.1575, 0.2273, 0.07873, 0.2273, 0.07873, 0.1818, 0.1575, 0.2273, 0.07873, 0.1818, 0.1575, 0.1818, 0.1575, 0.2273, 0.07873])
me_icosphere_001.materials.append(mat_material_002)
me_icosphere_001.update()
me_cylinder = bpy.data.meshes.new('Cylinder')
me_cylinder.from_pydata([(-0.143, 1.542, -1.642e-08), (0.143, 1.542, 5.176e-09), (-0.143, 1.489, -0.399), (0.143, 1.489, -0.399), (-0.143, 1.335, -0.7708), (0.143, 1.335, -0.7708), (-0.143, 1.09, -1.09), (0.143, 1.09, -1.09), (-0.143, 0.7708, -1.335), (0.143, 0.7708, -1.335), (-0.143, 0.399, -1.489), (0.143, 0.399, -1.489), (-0.143, 0.0, -1.542), (0.143, 0.0, -1.542), (-0.143, -0.399, -1.489), (0.143, -0.399, -1.489), (-0.143, -0.7708, -1.335), (0.143, -0.7708, -1.335), (-0.143, -1.09, -1.09), (0.143, -1.09, -1.09), (-0.143, -1.335, -0.7708), (0.143, -1.335, -0.7708), (-0.143, -1.489, -0.399), (0.143, -1.489, -0.399), (-0.143, -1.542, -1.642e-08), (0.143, -1.542, 5.176e-09), (-0.143, -1.489, 0.399), (0.143, -1.489, 0.399), (-0.143, -1.335, 0.7708), (0.143, -1.335, 0.7708), (-0.143, -1.09, 1.09), (0.143, -1.09, 1.09), (-0.143, -0.7708, 1.335), (0.143, -0.7708, 1.335), (-0.143, -0.399, 1.489), (0.143, -0.399, 1.489), (-0.143, 0.0, 1.542), (0.143, 0.0, 1.542), (-0.143, 0.399, 1.489), (0.143, 0.399, 1.489), (-0.143, 0.7708, 1.335), (0.143, 0.7708, 1.335), (-0.143, 1.09, 1.09), (0.143, 1.09, 1.09), (-0.143, 1.335, 0.7708), (0.143, 1.335, 0.7708), (-0.143, 1.489, 0.399), (0.143, 1.489, 0.399), (-0.143, 1.123, -7.995e-09), (0.143, 1.123, 1.36e-08), (-0.143, 1.085, -0.2907), (0.143, 1.085, -0.2907), (-0.143, 0.9728, -0.5617), (0.143, 0.9728, -0.5617), (-0.143, 0.7943, -0.7943), (0.143, 0.7943, -0.7943), (-0.143, 0.5617, -0.9728), (0.143, 0.5617, -0.9728), (-0.143, 0.2907, -1.085), (0.143, 0.2907, -1.085), (-0.143, 0.0, -1.123), (0.143, 0.0, -1.123), (-0.143, -0.2907, -1.085), (0.143, -0.2907, -1.085), (-0.143, -0.5617, -0.9728), (0.143, -0.5617, -0.9728), (-0.143, -0.7943, -0.7943), (0.143, -0.7943, -0.7943), (-0.143, -0.9728, -0.5617), (0.143, -0.9728, -0.5617), (-0.143, -1.085, -0.2907), (0.143, -1.085, -0.2907), (-0.143, -1.123, -7.995e-09), (0.143, -1.123, 1.36e-08), (-0.143, -1.085, 0.2907), (0.143, -1.085, 0.2907), (-0.143, -0.9728, 0.5617), (0.143, -0.9728, 0.5617), (-0.143, -0.7943, 0.7943), (0.143, -0.7943, 0.7943), (-0.143, -0.5617, 0.9728), (0.143, -0.5617, 0.9728), (-0.143, -0.2907, 1.085), (0.143, -0.2907, 1.085), (-0.143, 0.0, 1.123), (0.143, 0.0, 1.123), (-0.143, 0.2907, 1.085), (0.143, 0.2907, 1.085), (-0.143, 0.5617, 0.9728), (0.143, 0.5617, 0.9728), (-0.143, 0.7943, 0.7943), (0.143, 0.7943, 0.7943), (-0.143, 0.9728, 0.5617), (0.143, 0.9728, 0.5617), (-0.143, 1.085, 0.2907), (0.143, 1.085, 0.2907)], [], [(0, 2, 3, 1), (2, 4, 5, 3), (4, 6, 7, 5), (6, 8, 9, 7), (8, 10, 11, 9), (10, 12, 13, 11), (12, 14, 15, 13), (14, 16, 17, 15), (16, 18, 19, 17), (18, 20, 21, 19), (20, 22, 23, 21), (22, 24, 25, 23), (24, 26, 27, 25), (26, 28, 29, 27), (28, 30, 31, 29), (30, 32, 33, 31), (32, 34, 35, 33), (34, 36, 37, 35), (36, 38, 39, 37), (38, 40, 41, 39), (40, 42, 43, 41), (42, 44, 45, 43), (44, 46, 47, 45), (46, 0, 1, 47), (48, 49, 51, 50), (50, 51, 53, 52), (52, 53, 55, 54), (54, 55, 57, 56), (56, 57, 59, 58), (58, 59, 61, 60), (60, 61, 63, 62), (62, 63, 65, 64), (64, 65, 67, 66), (66, 67, 69, 68), (68, 69, 71, 70), (70, 71, 73, 72), (72, 73, 75, 74), (74, 75, 77, 76), (76, 77, 79, 78), (78, 79, 81, 80), (80, 81, 83, 82), (82, 83, 85, 84), (84, 85, 87, 86), (86, 87, 89, 88), (88, 89, 91, 90), (90, 91, 93, 92), (92, 93, 95, 94), (94, 95, 49, 48), (13, 15, 63, 61), (31, 33, 81, 79), (6, 4, 52, 54), (24, 22, 70, 72), (42, 40, 88, 90), (5, 7, 55, 53), (23, 25, 73, 71), (41, 43, 91, 89), (16, 14, 62, 64), (34, 32, 80, 82), (15, 17, 65, 63), (33, 35, 83, 81), (8, 6, 54, 56), (26, 24, 72, 74), (44, 42, 90, 92), (7, 9, 57, 55), (25, 27, 75, 73), (43, 45, 93, 91), (18, 16, 64, 66), (36, 34, 82, 84), (17, 19, 67, 65), (35, 37, 85, 83), (10, 8, 56, 58), (28, 26, 74, 76), (46, 44, 92, 94), (2, 0, 48, 50), (9, 11, 59, 57), (27, 29, 77, 75), (45, 47, 95, 93), (20, 18, 66, 68), (38, 36, 84, 86), (1, 3, 51, 49), (19, 21, 69, 67), (37, 39, 87, 85), (12, 10, 58, 60), (30, 28, 76, 78), (0, 46, 94, 48), (11, 13, 61, 59), (29, 31, 79, 77), (47, 1, 49, 95), (4, 2, 50, 52), (22, 20, 68, 70), (40, 38, 86, 88), (3, 5, 53, 51), (21, 23, 71, 69), (39, 41, 89, 87), (14, 12, 60, 62), (32, 30, 78, 80)])
_uv = me_cylinder.uv_layers.new(name='UVMap')
_uv.uv.foreach_set('vector', [-0.07961, 0.6913, -0.1415, 0.6913, -0.1415, 0.3837, -0.07961, 0.3837, -0.1415, 0.6913, -0.2034, 0.6913, -0.2034, 0.3837, -0.1415, 0.3837, -0.2034, 0.6913, -0.2654, 0.6913, -0.2654, 0.3837, -0.2034, 0.3837, -0.2654, 0.6913, -0.3273, 0.6913, -0.3273, 0.3837, -0.2654, 0.3837, -0.3273, 0.6913, -0.3892, 0.6913, -0.3892, 0.3837, -0.3273, 0.3837, -0.3892, 0.6913, -0.4511, 0.6913, -0.4511, 0.3837, -0.3892, 0.3837, 1.035, 0.6913, 0.9729, 0.6913, 0.9729, 0.3837, 1.035, 0.3837, 0.9729, 0.6913, 0.911, 0.6913, 0.911, 0.3837, 0.9729, 0.3837, 0.911, 0.6913, 0.8491, 0.6913, 0.8491, 0.3837, 0.911, 0.3837, 0.8491, 0.6913, 0.7872, 0.6913, 0.7872, 0.3837, 0.8491, 0.3837, 0.7872, 0.6913, 0.7253, 0.6913, 0.7253, 0.3837, 0.7872, 0.3837, 0.7253, 0.6913, 0.6634, 0.6913, 0.6634, 0.3837, 0.7253, 0.3837, 0.6634, 0.6913, 0.6014, 0.6913, 0.6014, 0.3837, 0.6634, 0.3837, 0.6014, 0.6913, 0.5395, 0.6913, 0.5395, 0.3837, 0.6014, 0.3837, 0.5395, 0.6913, 0.4776, 0.6913, 0.4776, 0.3837, 0.5395, 0.3837, 0.4776, 0.6913, 0.4157, 0.6913, 0.4157, 0.3837, 0.4776, 0.3837, 0.4157, 0.6913, 0.3538, 0.6913, 0.3538, 0.3837, 0.4157, 0.3837, 0.3538, 0.6913, 0.2919, 0.6913, 0.2919, 0.3837, 0.3538, 0.3837, 0.2919, 0.6913, 0.23, 0.6913, 0.23, 0.3837, 0.2919, 0.3837, 0.23, 0.6913, 0.168, 0.6913, 0.168, 0.3837, 0.23, 0.3837, 0.168, 0.6913, 0.1061, 0.6913, 0.1061, 0.3837, 0.168, 0.3837, 0.1061, 0.6913, 0.04422, 0.6913, 0.04422, 0.3837, 0.1061, 0.3837, 0.04422, 0.6913, -0.0177, 0.6913, -0.0177, 0.3837, 0.04422, 0.3837, -0.0177, 0.6913, -0.07961, 0.6913, -0.07961, 0.3837, -0.0177, 0.3837, 0.1469, 0.7413, 0.1469, 0.932, 0.1141, 0.932, 0.1141, 0.7413, 0.1141, 0.7413, 0.1141, 0.932, 0.08135, 0.932, 0.08135, 0.7413, 0.08135, 0.7413, 0.08135, 0.932, 0.04859, 0.932, 0.04859, 0.7413, 0.04859, 0.7413, 0.04859, 0.932, 0.01584, 0.932, 0.01584, 0.7413, 0.01584, 0.7413, 0.01584, 0.932, -0.01691, 0.932, -0.01691, 0.7413, -0.01691, 0.7413, -0.01691, 0.932, -0.04967, 0.932, -0.04967, 0.7413, 0.7364, 0.7413, 0.7364, 0.932, 0.7037, 0.932, 0.7037, 0.7413, 0.7037, 0.7413, 0.7037, 0.932, 0.6709, 0.932, 0.6709, 0.7413, 0.6709, 0.7413, 0.6709, 0.932, 0.6382, 0.932, 0.6382, 0.7413, 0.6382, 0.7413, 0.6382, 0.932, 0.6054, 0.932, 0.6054, 0.7413, 0.6054, 0.7413, 0.6054, 0.932, 0.5727, 0.932, 0.5727, 0.7413, 0.5727, 0.7413, 0.5727, 0.932, 0.5399, 0.932, 0.5399, 0.7413, 0.5399, 0.7413, 0.5399, 0.932, 0.5071, 0.932, 0.5071, 0.7413, 0.5071, 0.7413, 0.5071, 0.932, 0.4744, 0.932, 0.4744, 0.7413, 0.4744, 0.7413, 0.4744, 0.932, 0.4416, 0.932, 0.4416, 0.7413, 0.4416, 0.7413, 0.4416, 0.932, 0.4089, 0.932, 0.4089, 0.7413, 0.4089, 0.7413, 0.4089, 0.932, 0.3761, 0.932, 0.3761, 0.7413, 0.3761, 0.7413, 0.3761, 0.932, 0.3434, 0.932, 0.3434, 0.7413, 0.3434, 0.7413, 0.3434, 0.932, 0.3106, 0.932, 0.3106, 0.7413, 0.3106, 0.7413, 0.3106, 0.932, 0.2779, 0.932, 0.2779, 0.7413, 0.2779, 0.7413, 0.2779, 0.932, 0.2451, 0.932, 0.2451, 0.7413, 0.2451, 0.7413, 0.2451, 0.932, 0.2124, 0.932, 0.2124, 0.7413, 0.2124, 0.7413, 0.2124, 0.932, 0.1796, 0.932, 0.1796, 0.7413, 0.1796, 0.7413, 0.1796, 0.932, 0.1469, 0.932, 0.1469, 0.7413, 1.26, 0.3502, 1.204, 0.3502, 1.204, -0.07703, 1.26, -0.07703, 0.7585, 0.3502, 0.7028, 0.3502, 0.7028, -0.07703, 0.7585, -0.07703, 1.093, 0.3502, 1.037, 0.3502, 1.037, -0.07703, 1.093, -0.07703, 0.2572, 0.3502, 0.2015, 0.3502, 0.2015, -0.07703, 0.2572, -0.07703, 0.7585, 0.3502, 0.7028, 0.3502, 0.7028, -0.07703, 0.7585, -0.07703, 0.1458, 0.3502, 0.09007, 0.3502, 0.09007, -0.07703, 0.1458, -0.07703, 0.9813, 0.3502, 0.9256, 0.3502, 0.9256, -0.07703, 0.9813, -0.07703, 0.48, 0.3502, 0.4243, 0.3502, 0.4243, -0.07703, 0.48, -0.07703, 0.03437, 0.3502, -0.02133, 0.3502, -0.02133, -0.07703, 0.03437, -0.07703, 0.5357, 0.3502, 0.48, 0.3502, 0.48, -0.07703, 0.5357, -0.07703, 1.204, 0.3502, 1.148, 0.3502, 1.148, -0.07703, 1.204, -0.07703, 0.7028, 0.3502, 0.6471, 0.3502, 0.6471, -0.07703, 0.7028, -0.07703, 1.148, 0.3502, 1.093, 0.3502, 1.093, -0.07703, 1.148, -0.07703, 0.3129, 0.3502, 0.2572, 0.3502, 0.2572, -0.07703, 0.3129, -0.07703, 0.8142, 0.3502, 0.7585, 0.3502, 0.7585, -0.07703, 0.8142, -0.07703, 0.09007, 0.3502, 0.03437, 0.3502, 0.03437, -0.07703, 0.09007, -0.07703, 0.9256, 0.3502, 0.8699, 0.3502, 0.8699, -0.07703, 0.9256, -0.07703, 0.4243, 0.3502, 0.3686, 0.3502, 0.3686, -0.07703, 0.4243, -0.07703, 0.09007, 0.3502, 0.03437, 0.3502, 0.03437, -0.07703, 0.09007, -0.07703, 0.5914, 0.3502, 0.5357, 0.3502, 0.5357, -0.07703, 0.5914, -0.07703, 1.148, 0.3502, 1.093, 0.3502, 1.093, -0.07703, 1.148, -0.07703, 0.6471, 0.3502, 0.5914, 0.3502, 0.5914, -0.07703, 0.6471, -0.07703, 1.204, 0.3502, 1.148, 0.3502, 1.148, -0.07703, 1.204, -0.07703, 0.3686, 0.3502, 0.3129, 0.3502, 0.3129, -0.07703, 0.3686, -0.07703, 0.8699, 0.3502, 0.8142, 0.3502, 0.8142, -0.07703, 0.8699, -0.07703, 0.9813, 0.3502, 0.9256, 0.3502, 0.9256, -0.07703, 0.9813, -0.07703, 0.03437, 0.3502, -0.02133, 0.3502, -0.02133, -0.07703, 0.03437, -0.07703, 0.8699, 0.3502, 0.8142, 0.3502, 0.8142, -0.07703, 0.8699, -0.07703, 0.3686, 0.3502, 0.3129, 0.3502, 0.3129, -0.07703, 0.3686, -0.07703, 0.1458, 0.3502, 0.09007, 0.3502, 0.09007, -0.07703, 0.1458, -0.07703, 0.6471, 0.3502, 0.5914, 0.3502, 0.5914, -0.07703, 0.6471, -0.07703, 0.2572, 0.3502, 0.2015, 0.3502, 0.2015, -0.07703, 0.2572, -0.07703, 1.093, 0.3502, 1.037, 0.3502, 1.037, -0.07703, 1.093, -0.07703, 0.5914, 0.3502, 0.5357, 0.3502, 0.5357, -0.07703, 0.5914, -0.07703, 1.26, 0.3502, 1.204, 0.3502, 1.204, -0.07703, 1.26, -0.07703, 0.4243, 0.3502, 0.3686, 0.3502, 0.3686, -0.07703, 0.4243, -0.07703, 0.9256, 0.3502, 0.8699, 0.3502, 0.8699, -0.07703, 0.9256, -0.07703, -0.02133, 0.3502, -0.07703, 0.3502, -0.07703, -0.07703, -0.02133, -0.07703, 0.8142, 0.3502, 0.7585, 0.3502, 0.7585, -0.07703, 0.8142, -0.07703, 0.3129, 0.3502, 0.2572, 0.3502, 0.2572, -0.07703, 0.3129, -0.07703, 1.037, 0.3502, 0.9813, 0.3502, 0.9813, -0.07703, 1.037, -0.07703, 0.2015, 0.3502, 0.1458, 0.3502, 0.1458, -0.07703, 0.2015, -0.07703, 0.7028, 0.3502, 0.6471, 0.3502, 0.6471, -0.07703, 0.7028, -0.07703, 0.2015, 0.3502, 0.1458, 0.3502, 0.1458, -0.07703, 0.2015, -0.07703, 1.037, 0.3502, 0.9813, 0.3502, 0.9813, -0.07703, 1.037, -0.07703, 0.5357, 0.3502, 0.48, 0.3502, 0.48, -0.07703, 0.5357, -0.07703, -0.02133, 0.3502, -0.07703, 0.3502, -0.07703, -0.07703, -0.02133, -0.07703, 0.48, 0.3502, 0.4243, 0.3502, 0.4243, -0.07703, 0.48, -0.07703])
me_cylinder.materials.append(mat_bookshelf)
me_cylinder.update()
me_cylinder_001 = bpy.data.meshes.new('Cylinder.001')
me_cylinder_001.from_pydata([(-0.1777, 1.915, -2.04e-08), (0.1777, 1.915, 6.431e-09), (-0.1777, 1.85, -0.4957), (0.1777, 1.85, -0.4957), (-0.1777, 1.659, -0.9577), (0.1777, 1.659, -0.9577), (-0.1777, 1.354, -1.354), (0.1777, 1.354, -1.354), (-0.1777, 0.9577, -1.659), (0.1777, 0.9577, -1.659), (-0.1777, 0.4957, -1.85), (0.1777, 0.4957, -1.85), (-0.1777, 0.0, -1.915), (0.1777, 0.0, -1.915), (-0.1777, -0.4957, -1.85), (0.1777, -0.4957, -1.85), (-0.1777, -0.9577, -1.659), (0.1777, -0.9577, -1.659), (-0.1777, -1.354, -1.354), (0.1777, -1.354, -1.354), (-0.1777, -1.659, -0.9577), (0.1777, -1.659, -0.9577), (-0.1777, -1.85, -0.4957), (0.1777, -1.85, -0.4957), (-0.1777, -1.915, -2.04e-08), (0.1777, -1.915, 6.431e-09), (-0.1777, -1.85, 0.4957), (0.1777, -1.85, 0.4957), (-0.1777, -1.659, 0.9577), (0.1777, -1.659, 0.9577), (-0.1777, -1.354, 1.354), (0.1777, -1.354, 1.354), (-0.1777, -0.9577, 1.659), (0.1777, -0.9577, 1.659), (-0.1777, -0.4957, 1.85), (0.1777, -0.4957, 1.85), (-0.1777, 0.0, 1.915), (0.1777, 0.0, 1.915), (-0.1777, 0.4957, 1.85), (0.1777, 0.4957, 1.85), (-0.1777, 0.9577, 1.659), (0.1777, 0.9577, 1.659), (-0.1777, 1.354, 1.354), (0.1777, 1.354, 1.354), (-0.1777, 1.659, 0.9577), (0.1777, 1.659, 0.9577), (-0.1777, 1.85, 0.4957), (0.1777, 1.85, 0.4957), (-0.1777, 1.582, -1.391e-08), (0.1777, 1.582, 1.649e-08), (-0.1777, 1.528, -0.4093), (0.1777, 1.528, -0.4093), (-0.1777, 1.37, -0.7908), (0.1777, 1.37, -0.7908), (-0.1777, 1.118, -1.118), (0.1777, 1.118, -1.118), (-0.1777, 0.7908, -1.37), (0.1777, 0.7908, -1.37), (-0.1777, 0.4093, -1.528), (0.1777, 0.4093, -1.528), (-0.1777, -5.535e-10, -1.582), (0.1777, -5.535e-10, -1.582), (-0.1777, -0.4093, -1.528), (0.1777, -0.4093, -1.528), (-0.1777, -0.7908, -1.37), (0.1777, -0.7908, -1.37), (-0.1777, -1.118, -1.118), (0.1777, -1.118, -1.118), (-0.1777, -1.37, -0.7908), (0.1777, -1.37, -0.7908), (-0.1777, -1.528, -0.4093), (0.1777, -1.528, -0.4093), (-0.1777, -1.582, -1.391e-08), (0.1777, -1.582, 1.649e-08), (-0.1777, -1.528, 0.4093), (0.1777, -1.528, 0.4093), (-0.1777, -1.37, 0.7908), (0.1777, -1.37, 0.7908), (-0.1777, -1.118, 1.118), (0.1777, -1.118, 1.118), (-0.1777, -0.7908, 1.37), (0.1777, -0.7908, 1.37), (-0.1777, -0.4093, 1.528), (0.1777, -0.4093, 1.528), (-0.1777, -5.535e-10, 1.582), (0.1777, -5.535e-10, 1.582), (-0.1777, 0.4093, 1.528), (0.1777, 0.4093, 1.528), (-0.1777, 0.7908, 1.37), (0.1777, 0.7908, 1.37), (-0.1777, 1.118, 1.118), (0.1777, 1.118, 1.118), (-0.1777, 1.37, 0.7908), (0.1777, 1.37, 0.7908), (-0.1777, 1.528, 0.4093), (0.1777, 1.528, 0.4093)], [], [(0, 2, 3, 1), (2, 4, 5, 3), (4, 6, 7, 5), (6, 8, 9, 7), (8, 10, 11, 9), (10, 12, 13, 11), (12, 14, 15, 13), (14, 16, 17, 15), (16, 18, 19, 17), (18, 20, 21, 19), (20, 22, 23, 21), (22, 24, 25, 23), (24, 26, 27, 25), (26, 28, 29, 27), (28, 30, 31, 29), (30, 32, 33, 31), (32, 34, 35, 33), (34, 36, 37, 35), (36, 38, 39, 37), (38, 40, 41, 39), (40, 42, 43, 41), (42, 44, 45, 43), (44, 46, 47, 45), (46, 0, 1, 47), (48, 49, 51, 50), (50, 51, 53, 52), (52, 53, 55, 54), (54, 55, 57, 56), (56, 57, 59, 58), (58, 59, 61, 60), (60, 61, 63, 62), (62, 63, 65, 64), (64, 65, 67, 66), (66, 67, 69, 68), (68, 69, 71, 70), (70, 71, 73, 72), (72, 73, 75, 74), (74, 75, 77, 76), (76, 77, 79, 78), (78, 79, 81, 80), (80, 81, 83, 82), (82, 83, 85, 84), (84, 85, 87, 86), (86, 87, 89, 88), (88, 89, 91, 90), (90, 91, 93, 92), (92, 93, 95, 94), (94, 95, 49, 48), (13, 15, 63, 61), (31, 33, 81, 79), (6, 4, 52, 54), (24, 22, 70, 72), (42, 40, 88, 90), (5, 7, 55, 53), (23, 25, 73, 71), (41, 43, 91, 89), (16, 14, 62, 64), (34, 32, 80, 82), (15, 17, 65, 63), (33, 35, 83, 81), (8, 6, 54, 56), (26, 24, 72, 74), (44, 42, 90, 92), (7, 9, 57, 55), (25, 27, 75, 73), (43, 45, 93, 91), (18, 16, 64, 66), (36, 34, 82, 84), (17, 19, 67, 65), (35, 37, 85, 83), (10, 8, 56, 58), (28, 26, 74, 76), (46, 44, 92, 94), (2, 0, 48, 50), (9, 11, 59, 57), (27, 29, 77, 75), (45, 47, 95, 93), (20, 18, 66, 68), (38, 36, 84, 86), (1, 3, 51, 49), (19, 21, 69, 67), (37, 39, 87, 85), (12, 10, 58, 60), (30, 28, 76, 78), (0, 46, 94, 48), (11, 13, 61, 59), (29, 31, 79, 77), (47, 1, 49, 95), (4, 2, 50, 52), (22, 20, 68, 70), (40, 38, 86, 88), (3, 5, 53, 51), (21, 23, 71, 69), (39, 41, 89, 87), (14, 12, 60, 62), (32, 30, 78, 80)])
_uv = me_cylinder_001.uv_layers.new(name='UVMap')
_uv.uv.foreach_set('vector', [-0.07961, 0.6913, -0.1415, 0.6913, -0.1415, 0.3837, -0.07961, 0.3837, -0.1415, 0.6913, -0.2034, 0.6913, -0.2034, 0.3837, -0.1415, 0.3837, -0.2034, 0.6913, -0.2654, 0.6913, -0.2654, 0.3837, -0.2034, 0.3837, -0.2654, 0.6913, -0.3273, 0.6913, -0.3273, 0.3837, -0.2654, 0.3837, -0.3273, 0.6913, -0.3892, 0.6913, -0.3892, 0.3837, -0.3273, 0.3837, -0.3892, 0.6913, -0.4511, 0.6913, -0.4511, 0.3837, -0.3892, 0.3837, 1.035, 0.6913, 0.9729, 0.6913, 0.9729, 0.3837, 1.035, 0.3837, 0.9729, 0.6913, 0.911, 0.6913, 0.911, 0.3837, 0.9729, 0.3837, 0.911, 0.6913, 0.8491, 0.6913, 0.8491, 0.3837, 0.911, 0.3837, 0.8491, 0.6913, 0.7872, 0.6913, 0.7872, 0.3837, 0.8491, 0.3837, 0.7872, 0.6913, 0.7253, 0.6913, 0.7253, 0.3837, 0.7872, 0.3837, 0.7253, 0.6913, 0.6634, 0.6913, 0.6634, 0.3837, 0.7253, 0.3837, 0.6634, 0.6913, 0.6014, 0.6913, 0.6014, 0.3837, 0.6634, 0.3837, 0.6014, 0.6913, 0.5395, 0.6913, 0.5395, 0.3837, 0.6014, 0.3837, 0.5395, 0.6913, 0.4776, 0.6913, 0.4776, 0.3837, 0.5395, 0.3837, 0.4776, 0.6913, 0.4157, 0.6913, 0.4157, 0.3837, 0.4776, 0.3837, 0.4157, 0.6913, 0.3538, 0.6913, 0.3538, 0.3837, 0.4157, 0.3837, 0.3538, 0.6913, 0.2919, 0.6913, 0.2919, 0.3837, 0.3538, 0.3837, 0.2919, 0.6913, 0.23, 0.6913, 0.23, 0.3837, 0.2919, 0.3837, 0.23, 0.6913, 0.168, 0.6913, 0.168, 0.3837, 0.23, 0.3837, 0.168, 0.6913, 0.1061, 0.6913, 0.1061, 0.3837, 0.168, 0.3837, 0.1061, 0.6913, 0.04422, 0.6913, 0.04422, 0.3837, 0.1061, 0.3837, 0.04422, 0.6913, -0.0177, 0.6913, -0.0177, 0.3837, 0.04422, 0.3837, -0.0177, 0.6913, -0.07961, 0.6913, -0.07961, 0.3837, -0.0177, 0.3837, 0.1469, 0.7413, 0.1469, 0.932, 0.1141, 0.932, 0.1141, 0.7413, 0.1141, 0.7413, 0.1141, 0.932, 0.08135, 0.932, 0.08135, 0.7413, 0.08135, 0.7413, 0.08135, 0.932, 0.04859, 0.932, 0.04859, 0.7413, 0.04859, 0.7413, 0.04859, 0.932, 0.01584, 0.932, 0.01584, 0.7413, 0.01584, 0.7413, 0.01584, 0.932, -0.01691, 0.932, -0.01691, 0.7413, -0.01691, 0.7413, -0.01691, 0.932, -0.04967, 0.932, -0.04967, 0.7413, 0.7364, 0.7413, 0.7364, 0.932, 0.7037, 0.932, 0.7037, 0.7413, 0.7037, 0.7413, 0.7037, 0.932, 0.6709, 0.932, 0.6709, 0.7413, 0.6709, 0.7413, 0.6709, 0.932, 0.6382, 0.932, 0.6382, 0.7413, 0.6382, 0.7413, 0.6382, 0.932, 0.6054, 0.932, 0.6054, 0.7413, 0.6054, 0.7413, 0.6054, 0.932, 0.5727, 0.932, 0.5727, 0.7413, 0.5727, 0.7413, 0.5727, 0.932, 0.5399, 0.932, 0.5399, 0.7413, 0.5399, 0.7413, 0.5399, 0.932, 0.5071, 0.932, 0.5071, 0.7413, 0.5071, 0.7413, 0.5071, 0.932, 0.4744, 0.932, 0.4744, 0.7413, 0.4744, 0.7413, 0.4744, 0.932, 0.4416, 0.932, 0.4416, 0.7413, 0.4416, 0.7413, 0.4416, 0.932, 0.4089, 0.932, 0.4089, 0.7413, 0.4089, 0.7413, 0.4089, 0.932, 0.3761, 0.932, 0.3761, 0.7413, 0.3761, 0.7413, 0.3761, 0.932, 0.3434, 0.932, 0.3434, 0.7413, 0.3434, 0.7413, 0.3434, 0.932, 0.3106, 0.932, 0.3106, 0.7413, 0.3106, 0.7413, 0.3106, 0.932, 0.2779, 0.932, 0.2779, 0.7413, 0.2779, 0.7413, 0.2779, 0.932, 0.2451, 0.932, 0.2451, 0.7413, 0.2451, 0.7413, 0.2451, 0.932, 0.2124, 0.932, 0.2124, 0.7413, 0.2124, 0.7413, 0.2124, 0.932, 0.1796, 0.932, 0.1796, 0.7413, 0.1796, 0.7413, 0.1796, 0.932, 0.1469, 0.932, 0.1469, 0.7413, 1.637, 0.3502, 1.558, 0.3502, 1.558, -0.07703, 1.637, -0.07703, 0.9231, 0.3502, 0.8438, 0.3502, 0.8438, -0.07703, 0.9231, -0.07703, 1.399, 0.3502, 1.32, 0.3502, 1.32, -0.07703, 1.399, -0.07703, 0.2092, 0.3502, 0.1299, 0.3502, 0.1299, -0.07703, 0.2092, -0.07703, 0.9231, 0.3502, 0.8438, 0.3502, 0.8438, -0.07703, 0.9231, -0.07703, 0.05059, 0.3502, -0.02872, 0.3502, -0.02872, -0.07703, 0.05059, -0.07703, 1.24, 0.3502, 1.161, 0.3502, 1.161, -0.07703, 1.24, -0.07703, 0.5265, 0.3502, 0.4472, 0.3502, 0.4472, -0.07703, 0.5265, -0.07703, -0.108, 0.3502, -0.1874, 0.3502, -0.1874, -0.07703, -0.108, -0.07703, 0.6058, 0.3502, 0.5265, 0.3502, 0.5265, -0.07703, 0.6058, -0.07703, 1.558, 0.3502, 1.478, 0.3502, 1.478, -0.07703, 1.558, -0.07703, 0.8438, 0.3502, 0.7644, 0.3502, 0.7644, -0.07703, 0.8438, -0.07703, 1.478, 0.3502, 1.399, 0.3502, 1.399, -0.07703, 1.478, -0.07703, 0.2885, 0.3502, 0.2092, 0.3502, 0.2092, -0.07703, 0.2885, -0.07703, 1.002, 0.3502, 0.9231, 0.3502, 0.9231, -0.07703, 1.002, -0.07703, -0.02872, 0.3502, -0.108, 0.3502, -0.108, -0.07703, -0.02872, -0.07703, 1.161, 0.3502, 1.082, 0.3502, 1.082, -0.07703, 1.161, -0.07703, 0.4472, 0.3502, 0.3679, 0.3502, 0.3679, -0.07703, 0.4472, -0.07703, -0.02872, 0.3502, -0.108, 0.3502, -0.108, -0.07703, -0.02872, -0.07703, 0.6851, 0.3502, 0.6058, 0.3502, 0.6058, -0.07703, 0.6851, -0.07703, 1.478, 0.3502, 1.399, 0.3502, 1.399, -0.07703, 1.478, -0.07703, 0.7644, 0.3502, 0.6851, 0.3502, 0.6851, -0.07703, 0.7644, -0.07703, 1.558, 0.3502, 1.478, 0.3502, 1.478, -0.07703, 1.558, -0.07703, 0.3679, 0.3502, 0.2885, 0.3502, 0.2885, -0.07703, 0.3679, -0.07703, 1.082, 0.3502, 1.002, 0.3502, 1.002, -0.07703, 1.082, -0.07703, 1.24, 0.3502, 1.161, 0.3502, 1.161, -0.07703, 1.24, -0.07703, -0.108, 0.3502, -0.1874, 0.3502, -0.1874, -0.07703, -0.108, -0.07703, 1.082, 0.3502, 1.002, 0.3502, 1.002, -0.07703, 1.082, -0.07703, 0.3679, 0.3502, 0.2885, 0.3502, 0.2885, -0.07703, 0.3679, -0.07703, 0.05059, 0.3502, -0.02872, 0.3502, -0.02872, -0.07703, 0.05059, -0.07703, 0.7644, 0.3502, 0.6851, 0.3502, 0.6851, -0.07703, 0.7644, -0.07703, 0.2092, 0.3502, 0.1299, 0.3502, 0.1299, -0.07703, 0.2092, -0.07703, 1.399, 0.3502, 1.32, 0.3502, 1.32, -0.07703, 1.399, -0.07703, 0.6851, 0.3502, 0.6058, 0.3502, 0.6058, -0.07703, 0.6851, -0.07703, 1.637, 0.3502, 1.558, 0.3502, 1.558, -0.07703, 1.637, -0.07703, 0.4472, 0.3502, 0.3679, 0.3502, 0.3679, -0.07703, 0.4472, -0.07703, 1.161, 0.3502, 1.082, 0.3502, 1.082, -0.07703, 1.161, -0.07703, -0.1874, 0.3502, -0.2667, 0.3502, -0.2667, -0.07703, -0.1874, -0.07703, 1.002, 0.3502, 0.9231, 0.3502, 0.9231, -0.07703, 1.002, -0.07703, 0.2885, 0.3502, 0.2092, 0.3502, 0.2092, -0.07703, 0.2885, -0.07703, 1.32, 0.3502, 1.24, 0.3502, 1.24, -0.07703, 1.32, -0.07703, 0.1299, 0.3502, 0.05059, 0.3502, 0.05059, -0.07703, 0.1299, -0.07703, 0.8438, 0.3502, 0.7644, 0.3502, 0.7644, -0.07703, 0.8438, -0.07703, 0.1299, 0.3502, 0.05059, 0.3502, 0.05059, -0.07703, 0.1299, -0.07703, 1.32, 0.3502, 1.24, 0.3502, 1.24, -0.07703, 1.32, -0.07703, 0.6058, 0.3502, 0.5265, 0.3502, 0.5265, -0.07703, 0.6058, -0.07703, -0.1874, 0.3502, -0.2667, 0.3502, -0.2667, -0.07703, -0.1874, -0.07703, 0.5265, 0.3502, 0.4472, 0.3502, 0.4472, -0.07703, 0.5265, -0.07703])
me_cylinder_001.materials.append(mat_bookshelf)
me_cylinder_001.update()
me_cylinder_002 = bpy.data.meshes.new('Cylinder.002')
me_cylinder_002.from_pydata([(-0.2184, 2.355, 9.631e-10), (0.2184, 2.355, -1.813e-08), (-0.2184, 2.274, -0.6094), (0.2184, 2.274, -0.6094), (-0.2184, 2.039, -1.177), (0.2184, 2.039, -1.177), (-0.2184, 1.665, -1.665), (0.2184, 1.665, -1.665), (-0.2184, 1.177, -2.039), (0.2184, 1.177, -2.039), (-0.2184, 0.6094, -2.274), (0.2184, 0.6094, -2.274), (-0.2184, 0.0, -2.355), (0.2184, 0.0, -2.355), (-0.2184, -0.6094, -2.274), (0.2184, -0.6094, -2.274), (-0.2184, -1.177, -2.039), (0.2184, -1.177, -2.039), (-0.2184, -1.665, -1.665), (0.2184, -1.665, -1.665), (-0.2184, -2.039, -1.177), (0.2184, -2.039, -1.177), (-0.2184, -2.274, -0.6094), (0.2184, -2.274, -0.6094), (-0.2184, -2.355, 9.631e-10), (0.2184, -2.355, -1.813e-08), (-0.2184, -2.274, 0.6094), (0.2184, -2.274, 0.6094), (-0.2184, -2.039, 1.177), (0.2184, -2.039, 1.177), (-0.2184, -1.665, 1.665), (0.2184, -1.665, 1.665), (-0.2184, -1.177, 2.039), (0.2184, -1.177, 2.039), (-0.2184, -0.6094, 2.274), (0.2184, -0.6094, 2.274), (-0.2184, 0.0, 2.355), (0.2184, 0.0, 2.355), (-0.2184, 0.6094, 2.274), (0.2184, 0.6094, 2.274), (-0.2184, 1.177, 2.039), (0.2184, 1.177, 2.039), (-0.2184, 1.665, 1.665), (0.2184, 1.665, 1.665), (-0.2184, 2.039, 1.177), (0.2184, 2.039, 1.177), (-0.2184, 2.274, 0.6094), (0.2184, 2.274, 0.6094), (-0.2184, 1.944, 8.934e-09), (0.2184, 1.944, -5.767e-09), (-0.2184, 1.878, -0.5032), (0.2184, 1.878, -0.5032), (-0.2184, 1.684, -0.9722), (0.2184, 1.684, -0.9722), (-0.2184, 1.375, -1.375), (0.2184, 1.375, -1.375), (-0.2184, 0.9722, -1.684), (0.2184, 0.9722, -1.684), (-0.2184, 0.5032, -1.878), (0.2184, 0.5032, -1.878), (-0.2184, -6.804e-10, -1.944), (0.2184, -6.804e-10, -1.944), (-0.2184, -0.5032, -1.878), (0.2184, -0.5032, -1.878), (-0.2184, -0.9722, -1.684), (0.2184, -0.9722, -1.684), (-0.2184, -1.375, -1.375), (0.2184, -1.375, -1.375), (-0.2184, -1.684, -0.9722), (0.2184, -1.684, -0.9722), (-0.2184, -1.878, -0.5032), (0.2184, -1.878, -0.5032), (-0.2184, -1.944, 8.934e-09), (0.2184, -1.944, -5.767e-09), (-0.2184, -1.878, 0.5032), (0.2184, -1.878, 0.5032), (-0.2184, -1.684, 0.9722), (0.2184, -1.684, 0.9722), (-0.2184, -1.375, 1.375), (0.2184, -1.375, 1.375), (-0.2184, -0.9722, 1.684), (0.2184, -0.9722, 1.684), (-0.2184, -0.5032, 1.878), (0.2184, -0.5032, 1.878), (-0.2184, -6.804e-10, 1.944), (0.2184, -6.804e-10, 1.944), (-0.2184, 0.5032, 1.878), (0.2184, 0.5032, 1.878), (-0.2184, 0.9722, 1.684), (0.2184, 0.9722, 1.684), (-0.2184, 1.375, 1.375), (0.2184, 1.375, 1.375), (-0.2184, 1.684, 0.9722), (0.2184, 1.684, 0.9722), (-0.2184, 1.878, 0.5032), (0.2184, 1.878, 0.5032)], [], [(0, 2, 3, 1), (2, 4, 5, 3), (4, 6, 7, 5), (6, 8, 9, 7), (8, 10, 11, 9), (10, 12, 13, 11), (12, 14, 15, 13), (14, 16, 17, 15), (16, 18, 19, 17), (18, 20, 21, 19), (20, 22, 23, 21), (22, 24, 25, 23), (24, 26, 27, 25), (26, 28, 29, 27), (28, 30, 31, 29), (30, 32, 33, 31), (32, 34, 35, 33), (34, 36, 37, 35), (36, 38, 39, 37), (38, 40, 41, 39), (40, 42, 43, 41), (42, 44, 45, 43), (44, 46, 47, 45), (46, 0, 1, 47), (48, 49, 51, 50), (50, 51, 53, 52), (52, 53, 55, 54), (54, 55, 57, 56), (56, 57, 59, 58), (58, 59, 61, 60), (60, 61, 63, 62), (62, 63, 65, 64), (64, 65, 67, 66), (66, 67, 69, 68), (68, 69, 71, 70), (70, 71, 73, 72), (72, 73, 75, 74), (74, 75, 77, 76), (76, 77, 79, 78), (78, 79, 81, 80), (80, 81, 83, 82), (82, 83, 85, 84), (84, 85, 87, 86), (86, 87, 89, 88), (88, 89, 91, 90), (90, 91, 93, 92), (92, 93, 95, 94), (94, 95, 49, 48), (13, 15, 63, 61), (31, 33, 81, 79), (6, 4, 52, 54), (24, 22, 70, 72), (42, 40, 88, 90), (5, 7, 55, 53), (23, 25, 73, 71), (41, 43, 91, 89), (16, 14, 62, 64), (34, 32, 80, 82), (15, 17, 65, 63), (33, 35, 83, 81), (8, 6, 54, 56), (26, 24, 72, 74), (44, 42, 90, 92), (7, 9, 57, 55), (25, 27, 75, 73), (43, 45, 93, 91), (18, 16, 64, 66), (36, 34, 82, 84), (17, 19, 67, 65), (35, 37, 85, 83), (10, 8, 56, 58), (28, 26, 74, 76), (46, 44, 92, 94), (2, 0, 48, 50), (9, 11, 59, 57), (27, 29, 77, 75), (45, 47, 95, 93), (20, 18, 66, 68), (38, 36, 84, 86), (1, 3, 51, 49), (19, 21, 69, 67), (37, 39, 87, 85), (12, 10, 58, 60), (30, 28, 76, 78), (0, 46, 94, 48), (11, 13, 61, 59), (29, 31, 79, 77), (47, 1, 49, 95), (4, 2, 50, 52), (22, 20, 68, 70), (40, 38, 86, 88), (3, 5, 53, 51), (21, 23, 71, 69), (39, 41, 89, 87), (14, 12, 60, 62), (32, 30, 78, 80)])
_uv = me_cylinder_002.uv_layers.new(name='UVMap')
_uv.uv.foreach_set('vector', [-0.07961, 0.6913, -0.1415, 0.6913, -0.1415, 0.3837, -0.07961, 0.3837, -0.1415, 0.6913, -0.2034, 0.6913, -0.2034, 0.3837, -0.1415, 0.3837, -0.2034, 0.6913, -0.2654, 0.6913, -0.2654, 0.3837, -0.2034, 0.3837, -0.2654, 0.6913, -0.3273, 0.6913, -0.3273, 0.3837, -0.2654, 0.3837, -0.3273, 0.6913, -0.3892, 0.6913, -0.3892, 0.3837, -0.3273, 0.3837, -0.3892, 0.6913, -0.4511, 0.6913, -0.4511, 0.3837, -0.3892, 0.3837, 1.035, 0.6913, 0.9729, 0.6913, 0.9729, 0.3837, 1.035, 0.3837, 0.9729, 0.6913, 0.911, 0.6913, 0.911, 0.3837, 0.9729, 0.3837, 0.911, 0.6913, 0.8491, 0.6913, 0.8491, 0.3837, 0.911, 0.3837, 0.8491, 0.6913, 0.7872, 0.6913, 0.7872, 0.3837, 0.8491, 0.3837, 0.7872, 0.6913, 0.7253, 0.6913, 0.7253, 0.3837, 0.7872, 0.3837, 0.7253, 0.6913, 0.6634, 0.6913, 0.6634, 0.3837, 0.7253, 0.3837, 0.6634, 0.6913, 0.6014, 0.6913, 0.6014, 0.3837, 0.6634, 0.3837, 0.6014, 0.6913, 0.5395, 0.6913, 0.5395, 0.3837, 0.6014, 0.3837, 0.5395, 0.6913, 0.4776, 0.6913, 0.4776, 0.3837, 0.5395, 0.3837, 0.4776, 0.6913, 0.4157, 0.6913, 0.4157, 0.3837, 0.4776, 0.3837, 0.4157, 0.6913, 0.3538, 0.6913, 0.3538, 0.3837, 0.4157, 0.3837, 0.3538, 0.6913, 0.2919, 0.6913, 0.2919, 0.3837, 0.3538, 0.3837, 0.2919, 0.6913, 0.23, 0.6913, 0.23, 0.3837, 0.2919, 0.3837, 0.23, 0.6913, 0.168, 0.6913, 0.168, 0.3837, 0.23, 0.3837, 0.168, 0.6913, 0.1061, 0.6913, 0.1061, 0.3837, 0.168, 0.3837, 0.1061, 0.6913, 0.04422, 0.6913, 0.04422, 0.3837, 0.1061, 0.3837, 0.04422, 0.6913, -0.0177, 0.6913, -0.0177, 0.3837, 0.04422, 0.3837, -0.0177, 0.6913, -0.07961, 0.6913, -0.07961, 0.3837, -0.0177, 0.3837, 0.1469, 0.7413, 0.1469, 0.932, 0.1141, 0.932, 0.1141, 0.7413, 0.1141, 0.7413, 0.1141, 0.932, 0.08135, 0.932, 0.08135, 0.7413, 0.08135, 0.7413, 0.08135, 0.932, 0.04859, 0.932, 0.04859, 0.7413, 0.04859, 0.7413, 0.04859, 0.932, 0.01584, 0.932, 0.01584, 0.7413, 0.01584, 0.7413, 0.01584, 0.932, -0.01691, 0.932, -0.01691, 0.7413, -0.01691, 0.7413, -0.01691, 0.932, -0.04967, 0.932, -0.04967, 0.7413, 0.7364, 0.7413, 0.7364, 0.932, 0.7037, 0.932, 0.7037, 0.7413, 0.7037, 0.7413, 0.7037, 0.932, 0.6709, 0.932, 0.6709, 0.7413, 0.6709, 0.7413, 0.6709, 0.932, 0.6382, 0.932, 0.6382, 0.7413, 0.6382, 0.7413, 0.6382, 0.932, 0.6054, 0.932, 0.6054, 0.7413, 0.6054, 0.7413, 0.6054, 0.932, 0.5727, 0.932, 0.5727, 0.7413, 0.5727, 0.7413, 0.5727, 0.932, 0.5399, 0.932, 0.5399, 0.7413, 0.5399, 0.7413, 0.5399, 0.932, 0.5071, 0.932, 0.5071, 0.7413, 0.5071, 0.7413, 0.5071, 0.932, 0.4744, 0.932, 0.4744, 0.7413, 0.4744, 0.7413, 0.4744, 0.932, 0.4416, 0.932, 0.4416, 0.7413, 0.4416, 0.7413, 0.4416, 0.932, 0.4089, 0.932, 0.4089, 0.7413, 0.4089, 0.7413, 0.4089, 0.932, 0.3761, 0.932, 0.3761, 0.7413, 0.3761, 0.7413, 0.3761, 0.932, 0.3434, 0.932, 0.3434, 0.7413, 0.3434, 0.7413, 0.3434, 0.932, 0.3106, 0.932, 0.3106, 0.7413, 0.3106, 0.7413, 0.3106, 0.932, 0.2779, 0.932, 0.2779, 0.7413, 0.2779, 0.7413, 0.2779, 0.932, 0.2451, 0.932, 0.2451, 0.7413, 0.2451, 0.7413, 0.2451, 0.932, 0.2124, 0.932, 0.2124, 0.7413, 0.2124, 0.7413, 0.2124, 0.932, 0.1796, 0.932, 0.1796, 0.7413, 0.1796, 0.7413, 0.1796, 0.932, 0.1469, 0.932, 0.1469, 0.7413, 1.637, 0.3502, 1.558, 0.3502, 1.558, -0.07703, 1.637, -0.07703, 0.9231, 0.3502, 0.8438, 0.3502, 0.8438, -0.07703, 0.9231, -0.07703, 1.399, 0.3502, 1.32, 0.3502, 1.32, -0.07703, 1.399, -0.07703, 0.2092, 0.3502, 0.1299, 0.3502, 0.1299, -0.07703, 0.2092, -0.07703, 0.9231, 0.3502, 0.8438, 0.3502, 0.8438, -0.07703, 0.9231, -0.07703, 0.05059, 0.3502, -0.02872, 0.3502, -0.02872, -0.07703, 0.05059, -0.07703, 1.24, 0.3502, 1.161, 0.3502, 1.161, -0.07703, 1.24, -0.07703, 0.5265, 0.3502, 0.4472, 0.3502, 0.4472, -0.07703, 0.5265, -0.07703, -0.108, 0.3502, -0.1874, 0.3502, -0.1874, -0.07703, -0.108, -0.07703, 0.6058, 0.3502, 0.5265, 0.3502, 0.5265, -0.07703, 0.6058, -0.07703, 1.558, 0.3502, 1.478, 0.3502, 1.478, -0.07703, 1.558, -0.07703, 0.8438, 0.3502, 0.7644, 0.3502, 0.7644, -0.07703, 0.8438, -0.07703, 1.478, 0.3502, 1.399, 0.3502, 1.399, -0.07703, 1.478, -0.07703, 0.2885, 0.3502, 0.2092, 0.3502, 0.2092, -0.07703, 0.2885, -0.07703, 1.002, 0.3502, 0.9231, 0.3502, 0.9231, -0.07703, 1.002, -0.07703, -0.02872, 0.3502, -0.108, 0.3502, -0.108, -0.07703, -0.02872, -0.07703, 1.161, 0.3502, 1.082, 0.3502, 1.082, -0.07703, 1.161, -0.07703, 0.4472, 0.3502, 0.3679, 0.3502, 0.3679, -0.07703, 0.4472, -0.07703, -0.02872, 0.3502, -0.108, 0.3502, -0.108, -0.07703, -0.02872, -0.07703, 0.6851, 0.3502, 0.6058, 0.3502, 0.6058, -0.07703, 0.6851, -0.07703, 1.478, 0.3502, 1.399, 0.3502, 1.399, -0.07703, 1.478, -0.07703, 0.7644, 0.3502, 0.6851, 0.3502, 0.6851, -0.07703, 0.7644, -0.07703, 1.558, 0.3502, 1.478, 0.3502, 1.478, -0.07703, 1.558, -0.07703, 0.3679, 0.3502, 0.2885, 0.3502, 0.2885, -0.07703, 0.3679, -0.07703, 1.082, 0.3502, 1.002, 0.3502, 1.002, -0.07703, 1.082, -0.07703, 1.24, 0.3502, 1.161, 0.3502, 1.161, -0.07703, 1.24, -0.07703, -0.108, 0.3502, -0.1874, 0.3502, -0.1874, -0.07703, -0.108, -0.07703, 1.082, 0.3502, 1.002, 0.3502, 1.002, -0.07703, 1.082, -0.07703, 0.3679, 0.3502, 0.2885, 0.3502, 0.2885, -0.07703, 0.3679, -0.07703, 0.05059, 0.3502, -0.02872, 0.3502, -0.02872, -0.07703, 0.05059, -0.07703, 0.7644, 0.3502, 0.6851, 0.3502, 0.6851, -0.07703, 0.7644, -0.07703, 0.2092, 0.3502, 0.1299, 0.3502, 0.1299, -0.07703, 0.2092, -0.07703, 1.399, 0.3502, 1.32, 0.3502, 1.32, -0.07703, 1.399, -0.07703, 0.6851, 0.3502, 0.6058, 0.3502, 0.6058, -0.07703, 0.6851, -0.07703, 1.637, 0.3502, 1.558, 0.3502, 1.558, -0.07703, 1.637, -0.07703, 0.4472, 0.3502, 0.3679, 0.3502, 0.3679, -0.07703, 0.4472, -0.07703, 1.161, 0.3502, 1.082, 0.3502, 1.082, -0.07703, 1.161, -0.07703, -0.1874, 0.3502, -0.2667, 0.3502, -0.2667, -0.07703, -0.1874, -0.07703, 1.002, 0.3502, 0.9231, 0.3502, 0.9231, -0.07703, 1.002, -0.07703, 0.2885, 0.3502, 0.2092, 0.3502, 0.2092, -0.07703, 0.2885, -0.07703, 1.32, 0.3502, 1.24, 0.3502, 1.24, -0.07703, 1.32, -0.07703, 0.1299, 0.3502, 0.05059, 0.3502, 0.05059, -0.07703, 0.1299, -0.07703, 0.8438, 0.3502, 0.7644, 0.3502, 0.7644, -0.07703, 0.8438, -0.07703, 0.1299, 0.3502, 0.05059, 0.3502, 0.05059, -0.07703, 0.1299, -0.07703, 1.32, 0.3502, 1.24, 0.3502, 1.24, -0.07703, 1.32, -0.07703, 0.6058, 0.3502, 0.5265, 0.3502, 0.5265, -0.07703, 0.6058, -0.07703, -0.1874, 0.3502, -0.2667, 0.3502, -0.2667, -0.07703, -0.1874, -0.07703, 0.5265, 0.3502, 0.4472, 0.3502, 0.4472, -0.07703, 0.5265, -0.07703])
me_cylinder_002.materials.append(mat_bookshelf)
me_cylinder_002.update()
me_cube_001 = bpy.data.meshes.new('Cube.001')
me_cube_001.from_pydata([(2.302, -0.8726, -1.196), (2.46, -0.7832, -1.103), (2.493, -0.6853, -1.242), (2.611, -1.138, -1.869), (2.653, -0.6842, -1.45), (2.831, -0.5948, -1.403), (2.825, -0.4969, -1.546), (2.769, -0.95, -2.181), (2.911, -0.4291, -1.929), (3.094, -0.3397, -1.946), (3.039, -0.2418, -2.078), (2.769, -0.6949, -2.655)], [], [(0, 1, 2), (2, 1, 3), (3, 1, 0), (2, 3, 0), (4, 5, 6), (6, 5, 7), (7, 5, 4), (6, 7, 4), (8, 9, 10), (10, 9, 11), (11, 9, 8), (10, 11, 8)])
_uv = me_cube_001.uv_layers.new(name='UVMap')
_uv.uv.foreach_set('vector', [0.375, 0.0, 0.625, 0.25, 0.375, 0.25, 0.375, 0.25, 0.625, 0.25, 0.375, 0.5, 0.625, 0.75, 0.625, 1.0, 0.375, 1.0, 0.125, 0.5, 0.375, 0.75, 0.125, 0.75, 0.375, 0.0, 0.625, 0.25, 0.375, 0.25, 0.375, 0.25, 0.625, 0.25, 0.375, 0.5, 0.625, 0.75, 0.625, 1.0, 0.375, 1.0, 0.125, 0.5, 0.375, 0.75, 0.125, 0.75, 0.375, 0.0, 0.625, 0.25, 0.375, 0.25, 0.375, 0.25, 0.625, 0.25, 0.375, 0.5, 0.625, 0.75, 0.625, 1.0, 0.375, 1.0, 0.125, 0.5, 0.375, 0.75, 0.125, 0.75])
me_cube_001.materials.append(mat_material_006)
me_cube_001.update()

# ---- objects
ob_shell_outer = bpy.data.objects.new('Shell.Outer', me_icosphere)
ob_shell_middle = bpy.data.objects.new('Shell.Middle', me_icosphere_001)
ob_core = bpy.data.objects.new('Core', None)
ob_bookring_001 = bpy.data.objects.new('BookRing.001', me_cylinder)
ob_bookring_002 = bpy.data.objects.new('BookRing.002', me_cylinder_001)
ob_bookring_003 = bpy.data.objects.new('BookRing.003', me_cylinder_002)
ob_claws = bpy.data.objects.new('Claws', me_cube_001)

# ---- transforms, parenting, visibility, modifiers, constraints
ob_shell_outer.location = (0.0, 0.0, 0.0)
ob_shell_outer.scale = (0.9697, 0.9697, 0.9697)
ob_shell_outer.visible_shadow = False
_m = ob_shell_outer.modifiers.new('Bevel', 'BEVEL')
_m.width = 0.02
_m.width_pct = 0.02
ob_shell_middle.location = (0.0, 0.0, 0.0)
ob_shell_middle.scale = (0.5184, 0.5184, 0.5184)
ob_core.location = (0.0, 0.0, 0.0)
ob_core.rotation_euler = (1.571, 0.0, 1.571)
ob_core.scale = (0.1064, 0.1064, 0.1064)
ob_core.empty_display_type = 'IMAGE'
ob_core.empty_display_size = 5.0
ob_bookring_001.location = (0.0, 0.0, 0.0)
ob_bookring_002.location = (0.0, 0.0, 0.0)
ob_bookring_003.location = (0.0, 0.0, 0.0)
ob_claws.location = (0.0, 0.0, 0.0)
ob_claws.visible_shadow = False
_m = ob_claws.modifiers.new('Mirror', 'MIRROR')
_m.use_axis = (False, True, False)

# ---- collection membership
col_collection.objects.link(ob_shell_outer)
col_collection.objects.link(ob_shell_middle)
col_collection.objects.link(ob_core)
col_collection.objects.link(ob_bookring_001)
col_collection.objects.link(ob_bookring_002)
col_collection.objects.link(ob_bookring_003)
col_collection.objects.link(ob_claws)

# ---- scene / render settings (as saved in the file)
scene.frame_start = 1; scene.frame_end = 250; scene.frame_set(3)
scene.render.engine = 'BLENDER_EEVEE_NEXT'
scene.cycles.sampling_pattern = 'TABULATED_SOBOL'
scene.cycles.use_light_tree = False
scene.view_settings.view_transform = 'Filmic'
bpy.context.view_layer.update()

# ---- added for rendering (the .blend has no active camera and no usable light): camera, sun
cam_auto = bpy.data.cameras.new('AutoCamera')
cam_auto.lens = 50.0
cam_auto.sensor_width = 36.0
cam_auto.clip_end = 1000.0
ob_auto_camera = bpy.data.objects.new('AutoCamera', cam_auto)
scene.collection.objects.link(ob_auto_camera)
ob_auto_camera.location = (8.45545, -8.80621, 5.72052)
ob_auto_camera.rotation_euler = (1.09748, -7.21219e-08, 0.694738)
scene.camera = ob_auto_camera
light_auto_sun = bpy.data.lights.new('AutoSun', 'SUN')
light_auto_sun.energy = 3.0
light_auto_sun.angle = 0.0523599
ob_auto_sun = bpy.data.objects.new('AutoSun', light_auto_sun)
scene.collection.objects.link(ob_auto_sun)
ob_auto_sun.rotation_euler = (0.872665, 0.174533, 0.523599)
bpy.context.view_layer.update()

